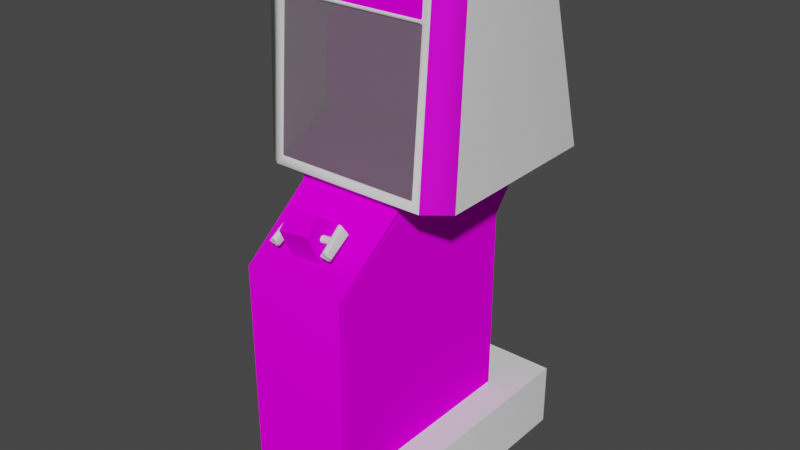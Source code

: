 # Source: firefox.blend  (saved by Blender 2.93.20; exported with 4.5.12 LTS)
import bpy
from mathutils import Matrix  # noqa: F401  (used for matrix-valued properties, if any)

bpy.ops.wm.read_factory_settings(use_empty=True)
scene = bpy.context.scene
scene.name = 'Scene'

# ---- images (referenced by path relative to the original .blend; pixels are not part of the script)
import os
ASSET_DIR = os.environ.get("B2B_ASSET_DIR", "")  # directory of the original .blend (textures are referenced by path, not embedded)
HERE = os.path.dirname(os.path.abspath(__file__))  # packed textures are extracted next to this script under _unpacked/

def load_image(name, relpath, width, height, colorspace="sRGB"):
    """Load a texture the original file referenced (path relative to the .blend, or extracted next to this script)."""
    p = next((c for c in (os.path.join(HERE, relpath), os.path.join(ASSET_DIR, relpath)) if relpath and os.path.exists(c)), "")
    if p:
        img = bpy.data.images.load(p, check_existing=True)
        img.name = name
    else:  # same state as the original file: an image datablock whose file is absent (Cycles renders it pink)
        img = bpy.data.images.new(name, width, height)
        img.source = "FILE"
        img.filepath = "//" + (relpath or name)
    img.colorspace_settings.name = colorspace
    return img
img_firefoxmarqueemap_tiff = load_image('firefoxmarqueemap.TIFF', 'firefoxmarqueemap.TIFF', 1024, 1024, 'sRGB')
img_firefoxmonitormap_tiff = load_image('firefoxmonitormap.TIFF', 'firefoxmonitormap.TIFF', 1024, 1024, 'sRGB')
img_firefoxbezelmap_tiff = load_image('firefoxbezelmap.TIFF', 'firefoxbezelmap.TIFF', 1024, 1024, 'sRGB')
img_irobotgrilmap_tiff = load_image('irobotgrilmap.TIFF', 'irobotgrilmap.TIFF', 1024, 1024, 'sRGB')
img_firefoxcontrollermap_tiff = load_image('firefoxcontrollermap.TIFF', 'firefoxcontrollermap.TIFF', 1024, 1024, 'sRGB')
img_firefoxbasemapmap_tiff = load_image('firefoxbasemapMap.TIFF', 'firefoxbasemapMap.TIFF', 1024, 1024, 'sRGB')

# ---- materials (node trees are filled in below, after node groups)
mat_firefoxmarquee = bpy.data.materials.new('firefoxmarquee')
mat_firefoxmarquee.use_transparent_shadow = False
mat_firefoxmarquee.roughness = 0.8807
mat_firefoxmarquee.specular_intensity = 0.0
mat_firefoxmonitor = bpy.data.materials.new('firefoxmonitor')
mat_firefoxmonitor.use_transparent_shadow = False
mat_firefoxmonitor.roughness = 0.8807
mat_firefoxmonitor.specular_intensity = 0.0
mat_firefoxbezel = bpy.data.materials.new('firefoxbezel')
mat_firefoxbezel.use_transparent_shadow = False
mat_firefoxbezel.roughness = 0.8807
mat_firefoxbezel.specular_intensity = 0.0
mat_firefoxblack1 = bpy.data.materials.new('firefoxblack1')
mat_firefoxblack1.use_transparent_shadow = False
mat_firefoxblack1.roughness = 0.8694
mat_firefoxblack1.specular_intensity = 0.1765
mat_firefoxblackmarqcyl = bpy.data.materials.new('firefoxblackmarqcyl')
mat_firefoxblackmarqcyl.use_transparent_shadow = False
mat_firefoxblackmarqcyl.roughness = 0.8539
mat_firefoxblackmarqcyl.specular_intensity = 0.1333
mat_firefoxmonitorcaseblack = bpy.data.materials.new('firefoxmonitorcaseblack')
mat_firefoxmonitorcaseblack.use_transparent_shadow = False
mat_firefoxmonitorcaseblack.roughness = 0.7969
mat_firefoxmonitorcaseblack.specular_intensity = 0.7255
mat_irobotgrill = bpy.data.materials.new('irobotgrill')
mat_irobotgrill.use_transparent_shadow = False
mat_irobotgrill.roughness = 0.8445
mat_irobotgrill.specular_intensity = 0.1882
mat_firefoxmonitorglass = bpy.data.materials.new('firefoxmonitorglass')
mat_firefoxmonitorglass.use_transparent_shadow = False
mat_firefoxmonitorglass.roughness = 0.6503
mat_firefoxmonitorglass.specular_intensity = 0.4941
mat_firefoxcontroller = bpy.data.materials.new('firefoxcontroller')
mat_firefoxcontroller.use_transparent_shadow = False
mat_firefoxcontroller.roughness = 0.8807
mat_firefoxcontroller.specular_intensity = 0.0
mat_firefoxblackbuttons = bpy.data.materials.new('firefoxblackbuttons')
mat_firefoxblackbuttons.use_transparent_shadow = False
mat_firefoxblackbuttons.roughness = 0.7333
mat_firefoxblackbuttons.specular_intensity = 0.4941
mat_firefoxbase = bpy.data.materials.new('firefoxbase')
mat_firefoxbase.use_transparent_shadow = False
mat_firefoxbase.roughness = 0.8807
mat_firefoxbase.specular_intensity = 0.0

# ---- node groups
ng_auto_smooth = bpy.data.node_groups.new('Auto Smooth', 'GeometryNodeTree')
_s = ng_auto_smooth.interface.new_socket(name='Geometry', in_out='OUTPUT', socket_type='NodeSocketGeometry')
_s = ng_auto_smooth.interface.new_socket(name='Geometry', in_out='INPUT', socket_type='NodeSocketGeometry')
_s = ng_auto_smooth.interface.new_socket(name='Angle', in_out='INPUT', socket_type='NodeSocketFloat')
_s.subtype = 'ANGLE'
_s.min_value = 0.0
_s.max_value = 3.142
ng_auto_smooth.is_modifier = True
_N = ng_auto_smooth.nodes; _L = ng_auto_smooth.links
n0 = _N.new('NodeGroupOutput'); n0.name = 'Group Output'; n0.location = (480, -100)
n1 = _N.new('NodeGroupInput'); n1.name = 'Group Input'; n1.location = (-420, -300)
n2 = _N.new('NodeGroupInput'); n2.name = 'Group Input.001'; n2.location = (-60, -100)
n3 = _N.new('GeometryNodeSetShadeSmooth'); n3.name = 'Set Shade Smooth'; n3.location = (120, -100)
n3.domain = 'EDGE'
n4 = _N.new('GeometryNodeSetShadeSmooth'); n4.name = 'Set Shade Smooth.001'; n4.location = (300, -100)
n5 = _N.new('GeometryNodeInputMeshEdgeAngle'); n5.name = 'Edge Angle'; n5.location = (-420, -220)
n6 = _N.new('GeometryNodeInputEdgeSmooth'); n6.name = 'Is Edge Smooth'; n6.location = (-60, -160)
n7 = _N.new('GeometryNodeInputShadeSmooth'); n7.name = 'Is Face Smooth'; n7.location = (-240, -340)
n8 = _N.new('FunctionNodeBooleanMath'); n8.name = 'Boolean Math'; n8.location = (-60, -220)
n9 = _N.new('FunctionNodeCompare'); n9.name = 'Compare'; n9.location = (-240, -180)
n9.operation = 'LESS_EQUAL'
_L.new(n5.outputs[0], n9.inputs[0])
_L.new(n4.outputs[0], n0.inputs[0])
_L.new(n1.outputs[1], n9.inputs[1])
_L.new(n9.outputs[0], n8.inputs[0])
_L.new(n7.outputs[0], n8.inputs[1])
_L.new(n2.outputs[0], n3.inputs[0])
_L.new(n6.outputs[0], n3.inputs[1])
_L.new(n3.outputs[0], n4.inputs[0])
_L.new(n8.outputs[0], n3.inputs[2])
n0.is_active_output = True

# ---- material node trees
mat_firefoxmarquee.use_nodes = True; mat_firefoxmarquee.node_tree.nodes.clear()
_N = mat_firefoxmarquee.node_tree.nodes; _L = mat_firefoxmarquee.node_tree.links
n0 = _N.new('ShaderNodeBsdfPrincipled'); n0.name = 'Principled BSDF'; n0.location = (10, 300)
n0.distribution = 'GGX'
n0.subsurface_method = 'BURLEY'
n0.inputs[2].default_value = 0.8807
n0.inputs[3].default_value = 1.45
n0.inputs[13].default_value = 0.0
n0.inputs[27].default_value = (0.0, 0.0, 0.0, 1.0)
n0.inputs[28].default_value = 1.0
n1 = _N.new('ShaderNodeOutputMaterial'); n1.name = 'Material Output'; n1.location = (300, 300)
n2 = _N.new('ShaderNodeTexImage'); n2.name = 'Image Texture'; n2.location = (-300, 600)
n2.image = img_firefoxmarqueemap_tiff
_L.new(n0.outputs[0], n1.inputs[0])
_L.new(n2.outputs[0], n0.inputs[0])
n1.is_active_output = True
mat_firefoxmonitor.use_nodes = True; mat_firefoxmonitor.node_tree.nodes.clear()
_N = mat_firefoxmonitor.node_tree.nodes; _L = mat_firefoxmonitor.node_tree.links
n0 = _N.new('ShaderNodeBsdfPrincipled'); n0.name = 'Principled BSDF'; n0.location = (10, 300)
n0.distribution = 'GGX'
n0.subsurface_method = 'BURLEY'
n0.inputs[2].default_value = 0.8807
n0.inputs[3].default_value = 1.45
n0.inputs[13].default_value = 0.0
n0.inputs[27].default_value = (0.0, 0.0, 0.0, 1.0)
n0.inputs[28].default_value = 1.0
n1 = _N.new('ShaderNodeOutputMaterial'); n1.name = 'Material Output'; n1.location = (300, 300)
n2 = _N.new('ShaderNodeTexImage'); n2.name = 'Image Texture'; n2.location = (-300, 600)
n2.image = img_firefoxmonitormap_tiff
_L.new(n0.outputs[0], n1.inputs[0])
_L.new(n2.outputs[0], n0.inputs[0])
n1.is_active_output = True
mat_firefoxbezel.use_nodes = True; mat_firefoxbezel.node_tree.nodes.clear()
_N = mat_firefoxbezel.node_tree.nodes; _L = mat_firefoxbezel.node_tree.links
n0 = _N.new('ShaderNodeBsdfPrincipled'); n0.name = 'Principled BSDF'; n0.location = (10, 300)
n0.distribution = 'GGX'
n0.subsurface_method = 'BURLEY'
n0.inputs[2].default_value = 0.8807
n0.inputs[3].default_value = 1.45
n0.inputs[13].default_value = 0.0
n0.inputs[27].default_value = (0.0, 0.0, 0.0, 1.0)
n0.inputs[28].default_value = 1.0
n1 = _N.new('ShaderNodeOutputMaterial'); n1.name = 'Material Output'; n1.location = (300, 300)
n2 = _N.new('ShaderNodeTexImage'); n2.name = 'Image Texture'; n2.location = (-300, 600)
n2.image = img_firefoxbezelmap_tiff
_L.new(n0.outputs[0], n1.inputs[0])
_L.new(n2.outputs[0], n0.inputs[0])
n1.is_active_output = True
mat_firefoxblack1.use_nodes = True; mat_firefoxblack1.node_tree.nodes.clear()
_N = mat_firefoxblack1.node_tree.nodes; _L = mat_firefoxblack1.node_tree.links
n0 = _N.new('ShaderNodeBsdfPrincipled'); n0.name = 'Principled BSDF'; n0.location = (10, 300)
n0.distribution = 'GGX'
n0.subsurface_method = 'BURLEY'
n0.inputs[2].default_value = 0.8694
n0.inputs[3].default_value = 1.45
n0.inputs[13].default_value = 0.1765
n0.inputs[27].default_value = (0.0, 0.0, 0.0, 1.0)
n0.inputs[28].default_value = 1.0
n1 = _N.new('ShaderNodeOutputMaterial'); n1.name = 'Material Output'; n1.location = (300, 300)
_L.new(n0.outputs[0], n1.inputs[0])
n1.is_active_output = True
mat_firefoxblackmarqcyl.use_nodes = True; mat_firefoxblackmarqcyl.node_tree.nodes.clear()
_N = mat_firefoxblackmarqcyl.node_tree.nodes; _L = mat_firefoxblackmarqcyl.node_tree.links
n0 = _N.new('ShaderNodeBsdfPrincipled'); n0.name = 'Principled BSDF'; n0.location = (10, 300)
n0.distribution = 'GGX'
n0.subsurface_method = 'BURLEY'
n0.inputs[2].default_value = 0.8539
n0.inputs[3].default_value = 1.45
n0.inputs[13].default_value = 0.1333
n0.inputs[27].default_value = (0.0, 0.0, 0.0, 1.0)
n0.inputs[28].default_value = 1.0
n1 = _N.new('ShaderNodeOutputMaterial'); n1.name = 'Material Output'; n1.location = (300, 300)
_L.new(n0.outputs[0], n1.inputs[0])
n1.is_active_output = True
mat_firefoxmonitorcaseblack.use_nodes = True; mat_firefoxmonitorcaseblack.node_tree.nodes.clear()
_N = mat_firefoxmonitorcaseblack.node_tree.nodes; _L = mat_firefoxmonitorcaseblack.node_tree.links
n0 = _N.new('ShaderNodeBsdfPrincipled'); n0.name = 'Principled BSDF'; n0.location = (10, 300)
n0.distribution = 'GGX'
n0.subsurface_method = 'BURLEY'
n0.inputs[2].default_value = 0.7969
n0.inputs[3].default_value = 1.45
n0.inputs[13].default_value = 0.7255
n0.inputs[27].default_value = (0.0, 0.0, 0.0, 1.0)
n0.inputs[28].default_value = 1.0
n1 = _N.new('ShaderNodeOutputMaterial'); n1.name = 'Material Output'; n1.location = (300, 300)
_L.new(n0.outputs[0], n1.inputs[0])
n1.is_active_output = True
mat_irobotgrill.use_nodes = True; mat_irobotgrill.node_tree.nodes.clear()
_N = mat_irobotgrill.node_tree.nodes; _L = mat_irobotgrill.node_tree.links
n0 = _N.new('ShaderNodeBsdfPrincipled'); n0.name = 'Principled BSDF'; n0.location = (10, 300)
n0.distribution = 'GGX'
n0.subsurface_method = 'BURLEY'
n0.inputs[2].default_value = 0.8445
n0.inputs[3].default_value = 1.45
n0.inputs[13].default_value = 0.1882
n0.inputs[27].default_value = (0.0, 0.0, 0.0, 1.0)
n0.inputs[28].default_value = 1.0
n1 = _N.new('ShaderNodeOutputMaterial'); n1.name = 'Material Output'; n1.location = (300, 300)
n2 = _N.new('ShaderNodeTexImage'); n2.name = 'Image Texture'; n2.location = (-300, 600)
n2.image = img_irobotgrilmap_tiff
_L.new(n0.outputs[0], n1.inputs[0])
_L.new(n2.outputs[0], n0.inputs[0])
n1.is_active_output = True
mat_firefoxmonitorglass.use_nodes = True; mat_firefoxmonitorglass.node_tree.nodes.clear()
_N = mat_firefoxmonitorglass.node_tree.nodes; _L = mat_firefoxmonitorglass.node_tree.links
n0 = _N.new('ShaderNodeBsdfPrincipled'); n0.name = 'Principled BSDF'; n0.location = (10, 300)
n0.distribution = 'GGX'
n0.subsurface_method = 'BURLEY'
n0.inputs[2].default_value = 0.6503
n0.inputs[3].default_value = 1.45
n0.inputs[4].default_value = 0.15
n0.inputs[13].default_value = 0.4941
n0.inputs[27].default_value = (0.0, 0.0, 0.0, 1.0)
n0.inputs[28].default_value = 1.0
n1 = _N.new('ShaderNodeOutputMaterial'); n1.name = 'Material Output'; n1.location = (300, 300)
_L.new(n0.outputs[0], n1.inputs[0])
n1.is_active_output = True
mat_firefoxcontroller.use_nodes = True; mat_firefoxcontroller.node_tree.nodes.clear()
_N = mat_firefoxcontroller.node_tree.nodes; _L = mat_firefoxcontroller.node_tree.links
n0 = _N.new('ShaderNodeBsdfPrincipled'); n0.name = 'Principled BSDF'; n0.location = (10, 300)
n0.distribution = 'GGX'
n0.subsurface_method = 'BURLEY'
n0.inputs[2].default_value = 0.8807
n0.inputs[3].default_value = 1.45
n0.inputs[13].default_value = 0.0
n0.inputs[27].default_value = (0.0, 0.0, 0.0, 1.0)
n0.inputs[28].default_value = 1.0
n1 = _N.new('ShaderNodeOutputMaterial'); n1.name = 'Material Output'; n1.location = (300, 300)
n2 = _N.new('ShaderNodeTexImage'); n2.name = 'Image Texture'; n2.location = (-300, 600)
n2.image = img_firefoxcontrollermap_tiff
_L.new(n0.outputs[0], n1.inputs[0])
_L.new(n2.outputs[0], n0.inputs[0])
n1.is_active_output = True
mat_firefoxblackbuttons.use_nodes = True; mat_firefoxblackbuttons.node_tree.nodes.clear()
_N = mat_firefoxblackbuttons.node_tree.nodes; _L = mat_firefoxblackbuttons.node_tree.links
n0 = _N.new('ShaderNodeBsdfPrincipled'); n0.name = 'Principled BSDF'; n0.location = (10, 300)
n0.distribution = 'GGX'
n0.subsurface_method = 'BURLEY'
n0.inputs[2].default_value = 0.7333
n0.inputs[3].default_value = 1.45
n0.inputs[13].default_value = 0.4941
n0.inputs[27].default_value = (0.0, 0.0, 0.0, 1.0)
n0.inputs[28].default_value = 1.0
n1 = _N.new('ShaderNodeOutputMaterial'); n1.name = 'Material Output'; n1.location = (300, 300)
_L.new(n0.outputs[0], n1.inputs[0])
n1.is_active_output = True
mat_firefoxbase.use_nodes = True; mat_firefoxbase.node_tree.nodes.clear()
_N = mat_firefoxbase.node_tree.nodes; _L = mat_firefoxbase.node_tree.links
n0 = _N.new('ShaderNodeBsdfPrincipled'); n0.name = 'Principled BSDF'; n0.location = (10, 300)
n0.distribution = 'GGX'
n0.subsurface_method = 'BURLEY'
n0.inputs[2].default_value = 0.8807
n0.inputs[3].default_value = 1.45
n0.inputs[13].default_value = 0.0
n0.inputs[27].default_value = (0.0, 0.0, 0.0, 1.0)
n0.inputs[28].default_value = 1.0
n1 = _N.new('ShaderNodeOutputMaterial'); n1.name = 'Material Output'; n1.location = (300, 300)
n2 = _N.new('ShaderNodeTexImage'); n2.name = 'Image Texture'; n2.location = (-300, 600)
n2.image = img_firefoxbasemapmap_tiff
_L.new(n0.outputs[0], n1.inputs[0])
_L.new(n2.outputs[0], n0.inputs[0])
n1.is_active_output = True

# ---- world
world_world = bpy.data.worlds.new('World'); scene.world = world_world
world_world.use_nodes = True; world_world.node_tree.nodes.clear()
_N = world_world.node_tree.nodes; _L = world_world.node_tree.links
n0 = _N.new('ShaderNodeOutputWorld'); n0.name = 'World Output'; n0.location = (300, 300)
n1 = _N.new('ShaderNodeBackground'); n1.name = 'Background'; n1.location = (10, 300)
n1.inputs[0].default_value = (0.05088, 0.05088, 0.05088, 1.0)
_L.new(n1.outputs[0], n0.inputs[0])
n0.is_active_output = True
world_world.color = (0.05088, 0.05088, 0.05088)
world_world.use_sun_shadow = False
world_world.sun_shadow_jitter_overblur = 0.0

# ---- meshes
me_firefox = bpy.data.meshes.new('firefox')
me_firefox.from_pydata([(0.2511, 0.5536, -0.01823), (-0.2327, 0.5536, -0.01823), (-0.2327, 0.5533, -0.02322), (-0.2327, 0.4472, -0.0109), (-0.2327, 0.4468, -0.0159), (0.2511, 0.5533, -0.02322), (0.2511, 0.4472, -0.0109), (0.2511, 0.4469, -0.0159), (0.1434, 0.1675, -0.1303), (0.008135, 0.1665, -0.1251), (0.007008, 0.2508, -0.1312), (0.007233, 0.3349, -0.1426), (0.006488, 0.2509, -0.1291), (0.1437, 0.2508, -0.1361), (0.1431, 0.1675, -0.129), (0.1441, 0.2508, -0.1378), (-0.1268, 0.2504, -0.1379), (-0.1254, 0.3336, -0.148), (-0.1272, 0.2504, -0.1363), (-0.1251, 0.3335, -0.1493), (0.007646, 0.3349, -0.1442), (0.1429, 0.334, -0.1492), (0.1426, 0.334, -0.1479), (-0.1246, 0.167, -0.1304), (-0.1249, 0.1671, -0.1291), (0.007717, 0.1666, -0.1235), (0.009064, 0.1149, -0.1224), (0.1406, 0.1171, -0.1263), (0.225, 0.3318, -0.1536), (0.2284, 0.2507, -0.1435), (-0.2024, 0.1688, -0.1354), (-0.2082, 0.25, -0.1437), (0.1398, 0.3842, -0.1566), (-0.1214, 0.3838, -0.1567), (0.1407, 0.1171, -0.1268), (-0.1205, 0.1167, -0.1269), (0.00828, 0.3862, -0.1532), (0.008438, 0.3862, -0.1538), (0.2252, 0.124, -0.1306), (-0.194, 0.3768, -0.1598), (-0.2025, 0.1689, -0.1349), (-0.2083, 0.25, -0.143), (-0.2048, 0.3311, -0.1538), (0.009222, 0.1149, -0.1231), (0.2249, 0.3318, -0.1531), (0.2282, 0.2507, -0.1429), (0.2255, 0.1695, -0.1352), (-0.2049, 0.3311, -0.1533), (0.2253, 0.1695, -0.1347), (0.2253, 0.1239, -0.1309), (-0.1206, 0.1167, -0.1264), (0.1399, 0.3841, -0.1571), (0.2143, 0.3775, -0.1593), (-0.1213, 0.3837, -0.1572), (-0.1941, 0.3768, -0.1595), (0.2144, 0.3775, -0.1596), (-0.2022, 0.1231, -0.1308), (-0.2021, 0.1231, -0.1311), (0.008552, 0.07126, -0.1233), (0.00906, -0.04519, 0.01957), (0.1436, -0.04519, 0.01957), (-0.1184, -0.04939, 0.02249), (-0.1189, 0.0692, -0.1268), (0.008572, 0.0692, -0.125), (0.1431, 0.0692, -0.1268), (0.009084, -0.04939, 0.02249), (0.1431, 0.07126, -0.1251), (0.008237, 0.1174, -0.1257), (0.1428, 0.1138, -0.1293), (0.1428, 0.1174, -0.1275), (-0.1189, 0.07126, -0.1251), (-0.2031, 0.123, -0.1332), (-0.2008, 0.07126, -0.1308), (-0.2343, -0.04939, 0.02249), (-0.2008, 0.0692, -0.1324), (0.1436, -0.04939, 0.02249), (-0.2343, -0.04519, 0.01957), (0.008265, 0.1138, -0.1275), (-0.1192, 0.1138, -0.1293), (-0.1184, -0.04519, 0.01957), (0.2252, 0.07115, -0.1308), (0.2252, 0.06908, -0.1324), (0.225, 0.1205, -0.135), (0.2498, -0.04519, 0.01957), (-0.1193, 0.1174, -0.1275), (-0.2031, 0.1194, -0.135), (0.225, 0.1241, -0.1332), (0.2498, -0.04939, 0.02249), (0.2868, -0.9548, -0.6895), (-0.2765, -0.9548, -0.6895), (-0.2765, -1.176, -0.6895), (-0.2765, -1.176, 0.01198), (-0.08872, -1.176, 0.1547), (-0.08872, -0.9548, 0.1547), (0.2868, -1.176, 0.01198), (0.09903, -1.176, 0.1547), (0.2868, -0.9548, 0.01198), (0.09903, -0.9548, 0.1547), (0.2868, -1.176, -0.6895), (-0.2765, -0.9548, 0.01198), (-0.03923, 0.5562, -0.01826), (-0.03923, 0.5586, -0.02282), (-0.1361, 0.5586, -0.02282), (0.2514, 0.55, -0.03333), (0.2514, 0.5455, -0.03124), (0.1545, 0.5455, -0.03124), (-0.1361, 0.5562, -0.01826), (-0.233, 0.5586, -0.02282), (-0.233, 0.5562, -0.01826), (0.1545, 0.55, -0.03333), (-0.03923, 0.5468, -0.01736), (-0.1361, 0.5517, -0.01617), (-0.1361, 0.5468, -0.01736), (-0.03923, 0.5435, -0.02137), (-0.1361, 0.5435, -0.02137), (0.05765, 0.5581, -0.02813), (-0.03923, 0.5548, -0.03214), (-0.03923, 0.5581, -0.02813), (-0.233, 0.5581, -0.02813), (0.1545, 0.5581, -0.02813), (0.1545, 0.5548, -0.03214), (0.05765, 0.5548, -0.03214), (0.2514, 0.5548, -0.03214), (0.1545, 0.543, -0.02667), (0.05765, 0.5435, -0.02137), (0.05765, 0.543, -0.02667), (-0.233, 0.543, -0.02667), (0.05765, 0.55, -0.03333), (0.05765, 0.5586, -0.02282), (-0.233, 0.5517, -0.01617), (-0.233, 0.5468, -0.01736), (-0.1361, 0.5581, -0.02813), (-0.03923, 0.543, -0.02667), (0.2514, 0.5586, -0.02282), (0.1545, 0.5586, -0.02282), (0.2514, 0.5562, -0.01826), (-0.1361, 0.5548, -0.03214), (-0.233, 0.5548, -0.03214), (0.1545, 0.5562, -0.01826), (0.1545, 0.5435, -0.02137), (0.05765, 0.5468, -0.01736), (0.2514, 0.543, -0.02667), (0.2514, 0.5581, -0.02813), (-0.03923, 0.55, -0.03333), (0.1545, 0.5468, -0.01736), (0.05765, 0.5517, -0.01617), (-0.03923, 0.5517, -0.01617), (-0.233, 0.5435, -0.02137), (-0.1361, 0.543, -0.02667), (0.05765, 0.5562, -0.01826), (-0.1361, 0.55, -0.03333), (0.2514, 0.5468, -0.01736), (0.1545, 0.5517, -0.01617), (0.2514, 0.5435, -0.02137), (0.05765, 0.5455, -0.03124), (-0.03923, 0.5455, -0.03124), (-0.1361, 0.5455, -0.03124), (-0.233, 0.5455, -0.03124), (-0.233, 0.55, -0.03333), (0.2514, 0.5517, -0.01617), (-0.1361, 0.4361, -0.01681), (-0.233, 0.4373, -0.01177), (-0.233, 0.4361, -0.01681), (0.05766, 0.4461, -0.008565), (-0.03922, 0.4503, -0.01162), (-0.03922, 0.4461, -0.008564), (0.1545, 0.4421, -0.02488), (0.1545, 0.4461, -0.008565), (0.1545, 0.4503, -0.01162), (0.05766, 0.4503, -0.01162), (-0.233, 0.4412, -0.00862), (-0.233, 0.4471, -0.02482), (-0.1361, 0.4471, -0.02482), (-0.233, 0.4421, -0.02488), (0.2514, 0.4461, -0.008565), (0.2514, 0.4421, -0.02488), (0.2514, 0.4471, -0.02482), (0.1545, 0.4361, -0.01681), (0.1545, 0.4373, -0.01177), (0.05766, 0.4373, -0.01177), (0.2514, 0.4509, -0.02167), (0.1545, 0.4509, -0.02167), (0.2514, 0.4521, -0.01663), (-0.03922, 0.4521, -0.01663), (-0.1361, 0.4509, -0.02167), (-0.1361, 0.4521, -0.01663), (0.05766, 0.4412, -0.00862), (-0.03922, 0.4412, -0.00862), (0.1545, 0.4379, -0.02182), (0.05766, 0.4379, -0.02182), (-0.233, 0.4379, -0.02182), (0.05766, 0.4361, -0.01681), (0.2514, 0.4361, -0.01681), (0.2514, 0.4379, -0.02182), (0.2514, 0.4373, -0.01177), (-0.233, 0.4461, -0.008565), (-0.233, 0.4503, -0.01162), (0.05766, 0.4521, -0.01663), (0.2514, 0.4412, -0.00862), (0.1545, 0.4471, -0.02482), (-0.1361, 0.4379, -0.02182), (-0.03922, 0.4379, -0.02182), (-0.03922, 0.4421, -0.02488), (-0.233, 0.4509, -0.02167), (0.2514, 0.4503, -0.01162), (0.1545, 0.4521, -0.01663), (-0.233, 0.4521, -0.01663), (-0.1361, 0.4503, -0.01162), (-0.1361, 0.4461, -0.008564), (-0.03922, 0.4373, -0.01177), (-0.1361, 0.4412, -0.00862), (-0.1361, 0.4373, -0.01177), (-0.03922, 0.4361, -0.01681), (-0.1361, 0.4421, -0.02488), (-0.03922, 0.4471, -0.02482), (0.05766, 0.4421, -0.02488), (0.05766, 0.4471, -0.02482), (-0.03922, 0.4509, -0.02167), (0.05766, 0.4509, -0.02167), (0.1545, 0.4412, -0.00862), (-0.2343, -0.03132, -0.1901), (0.2498, -0.03132, -0.1901), (0.2498, -0.03139, -0.1941), (-0.2343, 0.5011, -0.1921), (0.2498, 0.5011, -0.1921), (0.2498, 0.501, -0.1961), (-0.2343, 0.501, -0.1961), (-0.2343, -0.03139, -0.1941), (0.3559, 0.5724, -0.07004), (0.2968, 0.4263, -0.5798), (0.3565, -0.0815, -0.03684), (-0.3457, -0.0815, -0.03684), (-0.3456, 0.5724, -0.07004), (0.3464, -0.0815, -0.6572), (-0.2037, 0.07337, -0.1429), (-0.2865, 0.4263, -0.5798), (-0.3361, -0.0815, -0.6572), (0.253, 0.4484, -0.01603), (-0.2378, 0.4484, -0.01603), (-0.2373, -0.04943, 0.02307), (0.278, 0.5859, -0.0249), (-0.2677, 0.5859, -0.0249), (-0.2667, -0.0815, 0.0252), (0.2244, 0.3867, -0.1673), (-0.2037, 0.3867, -0.1673), (0.2786, -0.0815, 0.0252), (0.2526, -0.04943, 0.02307), (0.2244, 0.07337, -0.1429), (-0.2398, 0.4449, -0.01432), (0.2517, 0.4449, -0.0161), (0.2517, 0.4449, -0.01432), (-0.2398, 0.4449, -0.0161), (0.2517, -0.04741, 0.024), (-0.2398, -0.04741, 0.024), (-0.2398, -0.04743, 0.02222), (0.2517, -0.04743, 0.02222), (-0.06911, -0.1878, 0.07798), (0.04235, -0.1751, 0.07798), (0.04029, -0.1552, 0.2165), (-0.06151, -0.2613, 0.1776), (0.03562, -0.11, 0.1619), (0.04995, -0.2485, 0.1776), (-0.07117, -0.1679, 0.2165), (-0.07584, -0.1228, 0.1619), (-0.1036, -0.1976, 0.1718), (-0.1045, -0.1899, 0.1695), (0.07585, -0.1887, 0.159), (-0.1026, -0.2085, 0.1573), (-0.104, -0.1964, 0.1482), (-0.1048, -0.1871, 0.1665), (-0.1025, -0.2087, 0.1614), (-0.1036, -0.199, 0.1595), (-0.1036, -0.2005, 0.1487), (-0.1039, -0.1969, 0.1579), (0.07429, -0.1736, 0.1689), (0.07475, -0.1776, 0.1694), (0.07554, -0.1869, 0.1511), (0.07518, -0.1841, 0.1481), (0.0747, -0.1788, 0.1564), (0.0744, -0.1762, 0.1556), (0.07385, -0.1724, 0.1466), (0.0735, -0.169, 0.1489), (0.07327, -0.1655, 0.1602), (-0.1051, -0.1865, 0.1546), (-0.1031, -0.2016, 0.1709), (-0.1036, -0.1984, 0.1615), (-0.1028, -0.2051, 0.1687), (0.07518, -0.1816, 0.1685), (0.07554, -0.1851, 0.1662), (-0.1026, -0.2075, 0.1654), (0.0747, -0.1784, 0.1591), (0.07577, -0.1875, 0.1629), (0.07456, -0.1776, 0.1555), (0.07429, -0.1764, 0.1457), (0.07448, -0.1769, 0.1555), (0.0744, -0.1758, 0.1592), (-0.1039, -0.1958, 0.1617), (0.07448, -0.1764, 0.1595), (-0.1036, -0.1989, 0.161), (-0.1036, -0.1991, 0.1603), (-0.1039, -0.1962, 0.1581), (-0.104, -0.1956, 0.1585), (0.07476, -0.1791, 0.1578), (0.07474, -0.179, 0.1571), (-0.1039, -0.1964, 0.162), (0.07475, -0.1805, 0.1462), (-0.1048, -0.189, 0.1513), (-0.1045, -0.1924, 0.1491), (0.07577, -0.1885, 0.1549), (0.07385, -0.1699, 0.167), (0.0735, -0.1671, 0.164), (-0.1031, -0.2041, 0.1505), (-0.1028, -0.2069, 0.1535), (-0.104, -0.1936, 0.1713), (-0.1038, -0.1976, 0.158), (-0.1037, -0.1983, 0.1583), (0.07319, -0.1653, 0.1561), (0.0743, -0.1752, 0.1566), (0.07327, -0.1665, 0.1522), (-0.1051, -0.1853, 0.1586), (-0.1051, -0.1855, 0.1627), (0.07428, -0.175, 0.1573), (0.07464, -0.1778, 0.1595), (-0.104, -0.195, 0.1597), (0.0743, -0.175, 0.158), (-0.104, -0.195, 0.1605), (0.07434, -0.1753, 0.1587), (0.07464, -0.1783, 0.1559), (-0.1037, -0.1978, 0.1619), (-0.104, -0.1952, 0.1591), (0.07434, -0.1756, 0.156), (-0.1036, -0.1988, 0.1589), (0.07456, -0.1771, 0.1596), (-0.1038, -0.1971, 0.1621), (0.07474, -0.1789, 0.1585), (-0.104, -0.1953, 0.1611), (-0.09633, -0.2325, 0.1929), (-0.09651, -0.1922, 0.1095), (-0.1205, -0.1919, 0.1098), (-0.1199, -0.1667, 0.1251), (-0.1066, -0.1565, 0.1236), (-0.1005, -0.2102, 0.2086), (-0.1061, -0.2079, 0.2084), (-0.1141, -0.1839, 0.1087), (-0.1071, -0.1817, 0.1084), (-0.113, -0.21, 0.2088), (-0.1136, -0.2377, 0.1938), (-0.1067, -0.239, 0.1939), (-0.1135, -0.1587, 0.124), (-0.1195, -0.218, 0.2098), (-0.1199, -0.2319, 0.1932), (-0.1011, -0.2384, 0.1937), (-0.1015, -0.1841, 0.1086), (-0.101, -0.1589, 0.1238), (-0.0955, -0.2183, 0.2095), (-0.09596, -0.167, 0.1247), (0.08207, -0.2159, 0.1906), (0.06297, -0.1535, 0.1224), (0.1019, -0.2166, 0.1911), (0.09428, -0.1895, 0.206), (0.08825, -0.1889, 0.2058), (0.07281, -0.14, 0.121), (0.07965, -0.1642, 0.1057), (0.08976, -0.2196, 0.1912), (0.07362, -0.1683, 0.1061), (0.09676, -0.2189, 0.1912), (0.06678, -0.144, 0.1214), (0.07841, -0.2025, 0.2072), (0.08223, -0.193, 0.2061), (0.0698, -0.1778, 0.1072), (0.1048, -0.2096, 0.1903), (0.1014, -0.1958, 0.2069), (0.09284, -0.1711, 0.1068), (0.08567, -0.1649, 0.1059), (0.07883, -0.1406, 0.1212), (0.086, -0.1468, 0.1221), (0.1748, -0.31, -0.4987), (0.1748, -1.183, 0.2169), (0.1748, -0.08172, -0.01088), (-0.1844, -0.31, -0.4987), (0.1748, -1.183, -0.496), (-0.1819, -1.183, 0.2152), (0.1748, -0.1312, -0.6487), (0.1751, -0.1193, 0.0001289), (-0.1844, -1.183, -0.496), (-0.1844, -0.124, -0.01512), (-0.1798, -0.1155, 0.001492), (-0.1844, -0.08172, -0.02012), (0.1748, -0.08172, -0.026), (-0.1844, -0.1304, -0.02366), (-0.1844, -0.08172, -0.02767), (-0.1844, -0.1312, -0.6487), (-0.1797, -0.08172, -6.409e-05), (-0.1844, -0.08172, -0.005878), (-0.1844, -0.08172, -0.01255), (-0.1844, -0.1212, -0.01042), (0.1701, -0.1304, -0.0109), (0.1748, -0.08172, -0.004208), (0.1788, -0.1193, -0.006107), (-0.1796, -0.1193, -0.003739), (0.1748, -0.08172, -0.6487), (-0.1787, -0.3092, 0.2303), (-0.1795, -0.3092, 0.237), (-0.1795, -1.183, 0.237), (0.1724, -0.3092, 0.229), (0.1722, -0.3092, 0.2355), (-0.1797, -0.3092, 0.2228), (-0.1797, -1.183, 0.2228), (-0.1787, -1.183, 0.2303), (0.1733, -0.1304, -0.0181), (0.1633, -0.08172, -0.004098), (0.1724, -1.183, 0.229), (0.1731, -1.183, 0.2221), (0.1731, -0.3092, 0.2221), (-0.1819, -0.3092, 0.2152), (0.1748, -0.3092, 0.2169), (0.1711, -0.3092, 0.242), (0.1711, -1.183, 0.242), (0.1722, -1.183, 0.2355), (0.1748, -0.08172, -0.01845), (0.1748, -0.1304, -0.02599), (-0.1795, -0.3092, 0.2428), (-0.1795, -1.183, 0.2428), (-0.1844, -0.08172, -0.6487)], [], [(114, 148, 132, 113), (227, 222, 221, 220), (377, 380, 376, 415), (316, 319, 320, 282), (209, 212, 191, 179), (3, 1, 2, 4), (13, 22, 11, 12), (12, 25, 14, 13), (19, 20, 10, 16), (25, 12, 18, 24), (85, 71, 84, 78), (12, 11, 17, 18), (10, 15, 8, 9), (28, 55, 52, 44), (417, 422, 403, 418), (30, 57, 56, 40), (13, 14, 48, 45), (46, 8, 15, 29), (29, 15, 21, 28), (390, 423, 391, 389), (250, 252, 255, 249), (344, 352, 347, 346), (362, 373, 365, 363), (408, 411, 418, 403), (31, 16, 23, 30), (22, 32, 36, 11), (11, 36, 33, 17), (37, 51, 21, 20), (365, 358, 360, 368), (27, 14, 25, 26), (46, 29, 45, 48), (47, 41, 18, 17), (409, 419, 378, 396), (50, 24, 40, 56), (34, 43, 9, 8), (74, 62, 61, 73), (337, 355, 354, 336), (16, 31, 42, 19), (32, 52, 55, 51), (33, 36, 37, 53), (420, 388, 419, 409), (24, 50, 26, 25), (48, 38, 49, 46), (230, 233, 229, 228), (233, 236, 235, 229), (228, 240, 245, 230), (29, 28, 44, 45), (70, 84, 71, 72), (53, 39, 54, 33), (394, 387, 385, 395), (34, 49, 38, 27), (86, 82, 68, 69), (28, 21, 51, 55), (349, 339, 338, 350), (69, 68, 77, 67), (70, 79, 59, 58), (259, 261, 258, 262), (261, 259, 256, 257), (53, 37, 20, 19), (62, 74, 85, 78), (412, 411, 408, 407), (31, 30, 40, 41), (66, 60, 83, 80), (64, 68, 82, 81), (42, 31, 41, 47), (229, 235, 232, 228), (62, 78, 77, 63), (388, 390, 387, 419), (66, 69, 67, 58), (60, 66, 58, 59), (383, 386, 421, 416), (76, 72, 74), (85, 74, 72), (291, 289, 270, 266), (224, 221, 222, 225), (400, 423, 390, 388), (80, 81, 82), (81, 80, 83), (9, 23, 16, 10), (22, 13, 45, 44), (82, 86, 80), (72, 71, 85), (76, 73, 61, 79), (83, 87, 81), (74, 73, 76), (59, 65, 75, 60), (215, 216, 199, 166), (175, 193, 188, 166), (129, 130, 112, 111), (120, 109, 127, 121), (125, 154, 105, 123), (117, 101, 128, 115), (97, 93, 92, 95), (95, 91, 94), (97, 96, 99), (95, 92, 91), (106, 102, 107, 108), (97, 99, 93), (225, 222, 227, 226), (166, 199, 176, 175), (146, 100, 106, 111), (135, 104, 103), (139, 144, 140, 124), (129, 158, 157), (187, 209, 179, 186), (214, 217, 218, 216), (129, 118, 137), (207, 208, 165, 164), (135, 122, 142), (101, 100, 149, 128), (135, 153, 141), (178, 219, 186, 179), (129, 157, 126), (379, 376, 380, 384), (135, 159, 151), (144, 152, 145, 140), (129, 137, 158), (135, 151, 153), (110, 146, 111, 112), (135, 142, 133), (101, 117, 131, 102), (129, 147, 130), (234, 247, 243, 244), (129, 107, 118), (160, 211, 161, 162), (129, 126, 147), (157, 158, 150, 156), (135, 103, 122), (129, 108, 107), (108, 129, 111, 106), (135, 141, 104), (140, 145, 146, 110), (155, 132, 148, 156), (250, 248, 253, 252), (145, 149, 100, 146), (105, 109, 103, 104), (156, 150, 143, 155), (114, 112, 130, 147), (147, 126, 148, 114), (169, 163, 167, 168), (113, 132, 125, 124), (121, 115, 119, 120), (188, 177, 191, 189), (134, 119, 115, 128), (163, 186, 219, 167), (144, 139, 153, 151), (307, 280, 293, 268), (128, 149, 138, 134), (151, 159, 152, 144), (202, 214, 216, 215), (418, 411, 404, 405), (254, 251, 249, 255), (117, 116, 136, 131), (206, 196, 207, 185), (159, 135, 138, 152), (134, 138, 135, 133), (249, 251, 248, 250), (173, 171, 172, 213), (136, 150, 158, 137), (116, 143, 150, 136), (102, 106, 100, 101), (5, 2, 1, 0), (200, 213, 202, 201), (168, 167, 174, 204), (218, 197, 205, 181), (171, 203, 184, 172), (96, 88, 89, 99), (180, 176, 199, 181), (170, 171, 173), (174, 175, 176), (93, 99, 91, 92), (162, 190, 200, 160), (174, 180, 182), (181, 205, 182, 180), (170, 206, 203), (99, 89, 90, 91), (170, 162, 161), (225, 226, 223, 224), (170, 173, 190), (115, 121, 116, 117), (174, 192, 193), (174, 194, 192), (167, 219, 198, 174), (170, 195, 196), (212, 201, 189, 191), (174, 182, 204), (195, 170, 210, 208), (170, 196, 206), (121, 127, 143, 116), (174, 198, 194), (208, 210, 187, 165), (174, 193, 175), (123, 139, 124, 125), (170, 203, 171), (152, 138, 149, 145), (174, 176, 180), (204, 182, 205, 168), (170, 190, 162), (118, 107, 102, 131), (185, 207, 164, 183), (215, 189, 201, 202), (169, 197, 183, 164), (156, 148, 126, 157), (168, 205, 197, 169), (155, 143, 127, 154), (172, 184, 217, 214), (163, 169, 164, 165), (133, 142, 119, 134), (203, 206, 185, 184), (391, 382, 376, 379), (94, 91, 90, 98), (254, 255, 252, 253), (109, 105, 154, 127), (213, 172, 214, 202), (5, 7, 4, 2), (213, 200, 190, 173), (113, 110, 112, 114), (211, 160, 212, 209), (194, 198, 219, 178), (165, 187, 186, 163), (196, 195, 208, 207), (137, 118, 131, 136), (179, 191, 177, 178), (95, 94, 96, 97), (109, 120, 122, 103), (197, 218, 217, 183), (183, 217, 184, 185), (192, 194, 178, 177), (3, 6, 0, 1), (177, 188, 193, 192), (170, 161, 211, 210), (422, 417, 416, 421), (142, 122, 120, 119), (220, 223, 226, 227), (63, 65, 61, 62), (423, 400, 382, 391), (15, 10, 20, 21), (72, 76, 79, 70), (232, 235, 236, 231), (239, 234, 244), (377, 412, 407, 381), (49, 34, 8, 46), (301, 306, 307, 300), (50, 56, 57, 35), (239, 238, 241), (237, 246, 240), (230, 245, 231), (244, 238, 239), (245, 242, 231), (47, 54, 39, 42), (232, 241, 240), (232, 240, 228), (246, 245, 240), (246, 239, 245), (239, 242, 245), (239, 241, 242), (209, 187, 210, 211), (246, 247, 234, 239), (410, 392, 386, 383), (246, 237, 243), (243, 247, 246), (98, 90, 89, 88), (104, 141, 123, 105), (94, 98, 88, 96), (216, 218, 181, 199), (253, 248, 251, 254), (41, 40, 24, 18), (154, 125, 132, 155), (263, 260, 257, 256), (64, 75, 65, 63), (257, 260, 258, 261), (260, 263, 262, 258), (51, 37, 36, 32), (84, 70, 58, 67), (0, 6, 7, 5), (283, 318, 281, 306), (309, 265, 313, 274), (266, 270, 267, 308), (281, 330, 279, 280), (293, 294, 292, 305), (319, 316, 318, 283), (238, 244, 243, 237), (413, 404, 411, 412), (309, 295, 326, 310), (313, 304, 333, 264), (295, 309, 274, 297), (267, 271, 331, 312), (277, 311, 272, 305), (312, 331, 315, 311), (276, 312, 311, 277), (401, 408, 403, 402), (280, 279, 294, 293), (63, 77, 68, 64), (283, 329, 323, 319), (270, 299, 271, 267), (323, 321, 324, 325), (277, 327, 278, 276), (326, 335, 325, 324), (304, 313, 265, 296), (279, 300, 273, 294), (276, 278, 303, 308), (304, 297, 332, 333), (275, 332, 297, 274), (274, 313, 264, 275), (322, 287, 288, 290), (273, 268, 272, 314), (284, 328, 285, 286), (334, 298, 285, 290), (319, 323, 325, 320), (268, 273, 300, 307), (271, 303, 278, 331), (269, 335, 296, 265), (327, 315, 331, 278), (321, 323, 329, 317), (282, 324, 321, 316), (291, 334, 290, 288), (298, 334, 302, 299), (284, 287, 275, 264), (324, 282, 310, 326), (4, 7, 6, 3), (268, 293, 305, 272), (316, 321, 317, 318), (286, 285, 298, 289), (414, 381, 407, 406), (311, 315, 314, 272), (417, 418, 405, 416), (266, 302, 334, 291), (264, 333, 328, 284), (402, 403, 422, 421), (306, 301, 329, 283), (269, 310, 282, 320), (327, 277, 305, 292), (318, 317, 330, 281), (408, 401, 406, 407), (299, 270, 289, 298), (287, 322, 332, 275), (412, 377, 415, 413), (384, 380, 377, 381), (322, 328, 333, 332), (300, 279, 330, 301), (320, 325, 335, 269), (79, 61, 65, 59), (78, 84, 67, 77), (294, 273, 314, 292), (315, 327, 292, 314), (302, 266, 308, 303), (372, 375, 371, 370), (367, 357, 369, 356), (359, 374, 361, 360), (351, 341, 342), (262, 263, 256, 259), (346, 343, 344), (345, 346, 347), (26, 50, 35, 43), (237, 240, 241, 238), (368, 366, 357, 367), (346, 345, 349), (349, 350, 346), (343, 346, 350), (369, 357, 366, 364), (350, 338, 343), (351, 336, 354), (336, 351, 352), (337, 352, 353), (352, 337, 336), (338, 339, 348, 343), (354, 341, 351), (353, 355, 337), (241, 232, 231, 242), (387, 390, 389, 385), (352, 351, 347), (392, 393, 395, 399), (19, 42, 39, 53), (364, 366, 361, 362), (358, 359, 360), (343, 348, 340, 344), (363, 364, 362), (368, 363, 365), (32, 22, 44, 52), (348, 345, 342, 340), (375, 374, 359, 371), (363, 368, 367), (367, 356, 363), (364, 363, 356), (356, 369, 364), (358, 370, 371), (370, 358, 373), (372, 373, 374), (373, 372, 370), (355, 353, 341, 354), (371, 359, 358), (374, 375, 372), (347, 351, 342, 345), (353, 352, 344, 340), (373, 358, 365), (220, 221, 224, 223), (379, 384, 381, 414), (87, 83, 60, 75), (419, 387, 394, 378), (303, 271, 299, 302), (317, 329, 301, 330), (382, 420, 415), (233, 230, 231, 236), (189, 215, 166, 188), (385, 389, 414), (201, 212, 160, 200), (345, 348, 339, 349), (415, 376, 382), (290, 285, 328, 322), (366, 368, 360, 361), (66, 80, 86, 69), (265, 309, 310, 269), (393, 392, 410), (393, 394, 395), (396, 398, 405), (397, 398, 396), (17, 33, 54, 47), (399, 395, 401), (401, 402, 399), (420, 382, 400, 388), (405, 404, 396), (312, 276, 308, 267), (35, 57, 30, 23), (280, 307, 306, 281), (409, 396, 404), (341, 353, 340, 342), (398, 397, 410), (410, 397, 393), (288, 286, 289, 291), (398, 383, 416), (410, 383, 398), (399, 386, 392), (386, 399, 402), (414, 406, 385), (286, 288, 287, 284), (396, 378, 397), (413, 415, 420), (335, 326, 295, 296), (416, 405, 398), (124, 140, 110, 113), (43, 35, 23, 9), (420, 409, 413), (38, 48, 14, 27), (43, 34, 27, 26), (395, 385, 406), (404, 413, 409), (406, 401, 395), (81, 87, 75, 64), (296, 295, 297, 304), (374, 373, 362, 361), (379, 414, 389), (389, 391, 379), (402, 421, 386), (141, 153, 139, 123), (393, 397, 378, 394)])
me_firefox.polygons.foreach_set('use_smooth', [True] * 455)
me_firefox.polygons.foreach_set('material_index', [4, 3, 10, 9, 4, 0, 1, 1, 1, 1, 2, 1, 1, 1, 10, 1, 1, 1, 1, 10, 7, 9, 9, 10, 1, 1, 1, 1, 9, 1, 1, 1, 10, 1, 1, 2, 9, 1, 1, 1, 10, 1, 1, 5, 5, 6, 1, 2, 1, 10, 1, 2, 1, 9, 2, 2, 8, 8, 1, 2, 10, 1, 2, 2, 1, 5, 2, 10, 2, 2, 10, 2, 2, 9, 3, 10, 2, 2, 1, 1, 2, 2, 2, 2, 2, 2, 4, 4, 4, 4, 4, 4, 3, 3, 3, 3, 4, 3, 3, 4, 4, 4, 4, 4, 4, 4, 4, 4, 4, 4, 4, 4, 4, 10, 4, 4, 4, 4, 4, 4, 4, 4, 6, 4, 4, 4, 4, 4, 4, 4, 4, 4, 4, 7, 4, 4, 4, 4, 4, 4, 4, 4, 4, 4, 4, 4, 9, 4, 4, 4, 10, 7, 4, 4, 4, 4, 7, 4, 4, 4, 4, 0, 4, 4, 4, 4, 3, 4, 4, 4, 3, 4, 4, 4, 4, 3, 4, 3, 4, 4, 4, 4, 4, 4, 4, 4, 4, 4, 4, 4, 4, 4, 4, 4, 4, 4, 4, 4, 4, 4, 4, 4, 4, 4, 4, 4, 4, 4, 4, 10, 3, 7, 4, 4, 0, 4, 4, 4, 4, 4, 4, 4, 4, 3, 4, 4, 4, 4, 0, 4, 4, 10, 4, 3, 2, 10, 1, 2, 5, 5, 10, 1, 9, 1, 5, 5, 5, 5, 5, 1, 5, 5, 5, 5, 5, 5, 4, 5, 10, 6, 6, 3, 4, 3, 4, 7, 1, 4, 8, 2, 8, 8, 1, 2, 0, 9, 9, 9, 9, 9, 9, 6, 10, 9, 9, 9, 9, 9, 9, 9, 10, 9, 2, 9, 9, 9, 9, 9, 9, 9, 9, 9, 9, 9, 9, 9, 9, 9, 9, 9, 9, 9, 9, 9, 9, 9, 9, 9, 9, 0, 9, 9, 9, 10, 9, 10, 9, 9, 10, 9, 9, 9, 9, 10, 9, 9, 10, 10, 9, 9, 9, 2, 2, 9, 9, 9, 9, 9, 9, 9, 8, 9, 9, 1, 5, 9, 9, 9, 9, 9, 9, 9, 9, 9, 9, 9, 9, 9, 5, 10, 9, 10, 1, 9, 9, 9, 9, 9, 1, 9, 9, 9, 9, 9, 9, 9, 9, 9, 9, 9, 9, 9, 9, 9, 9, 3, 10, 2, 10, 9, 9, 10, 5, 4, 10, 4, 9, 10, 9, 9, 2, 9, 10, 10, 10, 10, 1, 10, 10, 10, 10, 9, 1, 9, 10, 9, 10, 10, 9, 10, 10, 10, 10, 10, 9, 10, 10, 9, 10, 4, 1, 10, 1, 1, 10, 10, 10, 2, 9, 9, 10, 10, 10, 4, 10])
_uv = me_firefox.uv_layers.new(name='UVMap')
_uv.uv.foreach_set('vector', [1.0, 0.0, 1.0, 0.0, 1.0, 0.0, 1.0, 0.0, 0.0, 0.0, 1.0, 0.0, 1.0, 1.0, 0.0, 1.0, 0.01294, -0.1495, 0.229, -0.1495, 0.2298, 0.7618, 0.01294, 0.7626, 0.5, 0.0, 0.75, 0.0, 0.75, 0.05554, 0.5, 0.05554, 1.0, 0.0, 1.0, 0.0, 1.0, 0.0, 1.0, 0.0, 1.0, 1.0, 0.0, 1.0, 0.0, 0.0, 1.0, 0.0, 0.7794, 0.5031, 0.7763, 0.7798, 0.4987, 0.7829, 0.4986, 0.5031, 0.4986, 0.5031, 0.4987, 0.2232, 0.7763, 0.2263, 0.7794, 0.5031, 0.2215, 0.7798, 0.4988, 0.7829, 0.4987, 0.5031, 0.2184, 0.5031, 0.4987, 0.2232, 0.4986, 0.5031, 0.2183, 0.5031, 0.2214, 0.2263, 1.0, 0.0, 1.0, 1.0, 0.7624, 1.0, 0.7623, 0.0, 0.4986, 0.5031, 0.4987, 0.7829, 0.2214, 0.7798, 0.2183, 0.5031, 0.4987, 0.5031, 0.7794, 0.5031, 0.7764, 0.2263, 0.4988, 0.2232, 0.944, 0.7728, 0.9219, 0.9248, 0.9218, 0.9248, 0.944, 0.7728, 1.0, 0.0, 1.0, 1.0, 0.9062, 1.0, 0.9081, 0.0, 0.05408, 0.2333, 0.07629, 0.0813, 0.07629, 0.0813, 0.05408, 0.2333, 0.7794, 0.5031, 0.7763, 0.2263, 0.944, 0.2333, 0.951, 0.5031, 0.944, 0.2333, 0.7764, 0.2263, 0.7794, 0.5031, 0.951, 0.5031, 0.951, 0.5031, 0.7794, 0.5031, 0.7764, 0.7798, 0.944, 0.7728, 0.08038, 1.014, 0.2753, 1.014, 0.2753, 0.9614, 0.07916, 0.9622, 1.0, 1.0, 0.0, 1.0, 0.0, 0.0, 1.0, 0.0, 0.0, 0.4448, 0.0, 0.2125, 1.0, 0.4448, 1.0, 0.7366, 0.0, 0.4448, 0.0, 0.2125, 1.0, 0.4448, 1.0, 0.7366, 0.8543, 1.0, 0.8562, 0.0, 0.9081, 0.0, 0.9062, 1.0, 0.04706, 0.5031, 0.2184, 0.5031, 0.2215, 0.2263, 0.05408, 0.2333, 0.7763, 0.7798, 0.7693, 0.947, 0.4988, 0.954, 0.4987, 0.7829, 0.4987, 0.7829, 0.4988, 0.954, 0.2286, 0.947, 0.2214, 0.7798, 0.4989, 0.954, 0.7694, 0.947, 0.7764, 0.7798, 0.4988, 0.7829, 0.0, 0.4448, 0.0, 0.2125, 1.0, 0.4448, 1.0, 0.7366, 0.7693, 0.05914, 0.7763, 0.2263, 0.4987, 0.2232, 0.4988, 0.05212, 0.944, 0.2333, 0.951, 0.5031, 0.951, 0.5031, 0.944, 0.2333, 0.05408, 0.7728, 0.047, 0.5031, 0.2183, 0.5031, 0.2214, 0.7798, 0.2216, 0.967, 0.2216, 1.0, 0.1438, 1.0, 0.1438, 0.967, 0.2286, 0.05914, 0.2214, 0.2263, 0.05408, 0.2333, 0.07629, 0.0813, 0.7694, 0.05914, 0.4989, 0.05212, 0.4988, 0.2232, 0.7764, 0.2263, 1.0, 0.5021, 0.7617, 0.5021, 0.7606, 0.0, 1.0, 0.0, 1.0, 0.0, 1.0, 1.0, 0.0, 1.0, 0.0, 0.0, 0.2184, 0.5031, 0.04706, 0.5031, 0.05408, 0.7728, 0.2215, 0.7798, 0.7693, 0.947, 0.9218, 0.9248, 0.9219, 0.9248, 0.7694, 0.947, 0.2286, 0.947, 0.4988, 0.954, 0.4989, 0.954, 0.2286, 0.947, 0.3922, 0.967, 0.3922, 1.0, 0.2216, 1.0, 0.2216, 0.967, 0.2214, 0.2263, 0.2286, 0.05914, 0.4988, 0.05212, 0.4987, 0.2232, 0.944, 0.2333, 0.9218, 0.0813, 0.9219, 0.0813, 0.944, 0.2333, 1.0, 0.0, 0.0, 0.0, 0.0, 0.0, 1.0, 1.0, 0.0, 0.0, 0.0, 0.0, 0.0, 0.0, 0.0, 0.0, 1.0, 1.0, 0.0, 1.0, 0.0, 0.0, 1.0, 0.0, 0.951, 0.5031, 0.944, 0.7728, 0.944, 0.7728, 0.951, 0.5031, 0.2383, 0.4875, 0.2376, 1.0, 0.0, 1.0, 0.0, 0.4875, 0.2286, 0.947, 0.07629, 0.9248, 0.07629, 0.9248, 0.2286, 0.947, 0.8543, 1.0, 0.7765, 1.0, 0.7765, 0.967, 0.8543, 0.967, 0.7694, 0.05914, 0.9219, 0.0813, 0.9218, 0.0813, 0.7693, 0.05914, 0.0, 1.0, 0.0, 0.0, 0.2211, 0.0, 0.2211, 1.0, 0.944, 0.7728, 0.7764, 0.7798, 0.7694, 0.947, 0.9219, 0.9248, 1.0, 1.0, 0.0, 1.0, 0.0, 0.0, 1.0, 0.0, 0.2211, 1.0, 0.2211, 0.0, 0.499, 0.0, 0.499, 1.0, 0.2383, 0.4875, 0.2393, 0.0, 0.5027, 0.0, 0.5016, 0.4875, 0.7732, 0.01697, 0.2405, 0.01184, 0.2363, 0.6574, 0.769, 0.6625, 1.006, 1.003, 1.006, 0.003174, 0.006348, 0.003174, 0.006348, 1.003, 0.2286, 0.947, 0.4989, 0.954, 0.4988, 0.7829, 0.2215, 0.7798, 0.7617, 0.5021, 1.0, 0.5021, 1.0, 1.0, 0.7623, 1.0, 0.7784, 0.0, 0.8562, 0.0, 0.8543, 1.0, 0.7765, 1.0, 0.04706, 0.5031, 0.05408, 0.2333, 0.05408, 0.2333, 0.047, 0.5031, 0.7795, 0.4875, 0.7806, 0.0, 1.0, 0.0, 1.0, 0.4875, 0.2205, 0.5021, 0.2211, 1.0, 0.0, 1.0, 0.0, 0.5021, 0.05408, 0.7728, 0.04706, 0.5031, 0.047, 0.5031, 0.05408, 0.7728, 0.0, 0.0, 0.0, 0.0, 0.0, 0.0, 1.0, 1.0, 0.7617, 0.5021, 0.7623, 1.0, 0.499, 1.0, 0.4984, 0.5021, 0.3922, 0.0, 0.394, 1.0, 0.2235, 1.0, 0.2216, 0.0, 0.7795, 0.4875, 0.7789, 1.0, 0.501, 1.0, 0.5016, 0.4875, 0.7806, 0.0, 0.7795, 0.4875, 0.5016, 0.4875, 0.5027, 0.0, 1.001, 1.014, 0.6341, 1.008, 0.6427, -0.01367, 0.991, -0.004272, 1.0, 1.0, 0.5125, 1.0, 0.4979, 0.0, 0.0, 0.0, 0.4979, 0.0, 0.5125, 1.0, 0.5, 0.4445, 0.75, 0.4445, 0.75, 0.5, 0.5, 0.5, 1.0, 1.0, 0.0, 1.0, 0.0, 0.0, 1.0, 0.0, 1.0, 0.0, 1.0, 1.0, 0.394, 1.0, 0.3922, 0.0, 0.4875, 1.0, 0.5021, 0.0, 1.0, 0.0, 0.5021, 0.0, 0.4875, 1.0, 0.0, 1.0, 0.4988, 0.2232, 0.2215, 0.2263, 0.2184, 0.5031, 0.4987, 0.5031, 0.7763, 0.7798, 0.7794, 0.5031, 0.951, 0.5031, 0.944, 0.7728, 1.0, 0.0, 1.0, 1.0, 0.4875, 1.0, 0.5125, 1.0, 0.0, 1.0, 0.0, 0.0, 0.0, 1.0, 0.0, 0.0, 0.2394, 0.0, 0.2393, 1.0, 0.0, 1.0, 0.0, 0.0, 0.5021, 0.0, 0.4979, 0.0, 1.0, 0.0, 1.0, 1.0, 0.5027, 1.0, 0.5027, 0.0, 0.7806, 0.0, 0.7806, 1.0, 1.0, 0.0, 1.0, 0.0, 1.0, 0.0, 1.0, 0.0, 1.0, 0.0, 1.0, 0.0, 1.0, 0.0, 1.0, 0.0, 1.0, 0.0, 1.0, 0.0, 1.0, 0.0, 1.0, 0.0, 1.0, 0.0, 1.0, 0.0, 1.0, 0.0, 1.0, 0.0, 1.0, 0.0, 1.0, 0.0, 1.0, 0.0, 1.0, 0.0, 1.0, 0.0, 1.0, 0.0, 1.0, 0.0, 1.0, 0.0, 1.0, 0.0, 1.0, 0.0, 1.0, 0.0, 1.0, 0.0, 1.0, 0.0, 1.0, 0.0, 1.0, 0.0, 1.0, 0.0, 1.0, 0.0, 1.0, 0.0, 1.0, 0.0, 1.0, 0.0, 1.0, 0.0, 1.0, 0.0, 1.0, 0.0, 1.0, 0.0, 1.0, 0.0, 1.0, 0.0, 1.0, 0.0, 1.0, 0.0, 0.0, 1.0, 0.0, 0.0, 1.0, 0.0, 1.0, 1.0, 1.0, 0.0, 1.0, 0.0, 1.0, 0.0, 1.0, 0.0, 1.0, 0.0, 1.0, 0.0, 1.0, 0.0, 1.0, 0.0, 1.0, 0.0, 1.0, 0.0, 1.0, 0.0, 1.0, 0.0, 1.0, 0.0, 1.0, 0.0, 1.0, 0.0, 1.0, 0.0, 1.0, 0.0, 1.0, 0.0, 1.0, 0.0, 1.0, 0.0, 1.0, 0.0, 1.0, 0.0, 1.0, 0.0, 1.0, 0.0, 1.0, 0.0, 1.0, 0.0, 1.0, 0.0, 1.0, 0.0, 1.0, 0.0, 1.0, 0.0, 1.0, 0.0, 1.0, 0.0, 1.0, 0.0, 1.0, 0.0, 1.0, 0.0, 1.0, 0.0, 1.0, 0.0, 1.0, 0.0, 1.0, 0.0, 1.0, 0.0, 1.0, 0.0, 1.0, 0.0, 1.0, 0.0, 1.0, 0.0, 1.0, 0.0, 1.0, 0.0, 1.0, 0.0, 1.0, 0.0, 1.0, 0.0, 1.0, 0.0, 0.1556, 0.4901, 0.1556, 0.3695, 0.2313, 0.3695, 0.2313, 0.4901, 1.0, 0.0, 1.0, 0.0, 1.0, 0.0, 1.0, 0.0, 1.0, 0.0, 1.0, 0.0, 1.0, 0.0, 1.0, 0.0, 1.0, 0.0, 1.0, 0.0, 1.0, 0.0, 1.0, 0.0, 1.0, 0.0, 1.0, 0.0, 1.0, 0.0, 1.0, 0.0, 1.0, 0.0, 1.0, 0.0, 1.0, 0.0, 1.0, 0.0, 1.0, 0.0, 1.0, 0.0, 1.0, 0.0, 1.0, 0.0, 1.0, 0.0, 1.0, 0.0, 1.0, 0.0, -22.54, 46.09, 23.33, 46.09, 23.32, 50.01, -22.54, 50.01, 1.0, 0.0, 1.0, 0.0, 1.0, 0.0, 1.0, 0.0, 1.0, 0.0, 1.0, 0.0, 1.0, 0.0, 1.0, 0.0, 1.0, 0.0, 1.0, 0.0, 1.0, 0.0, 1.0, 0.0, 1.0, 0.0, 1.0, 0.0, 1.0, 0.0, 1.0, 0.0, 1.0, 0.0, 1.0, 0.0, 1.0, 0.0, 1.0, 0.0, 1.0, 0.0, 1.0, 0.0, 1.0, 0.0, 1.0, 0.0, 1.0, 0.0, 1.0, 0.0, 1.0, 0.0, 1.0, 0.0, 1.0, 0.0, 1.0, 0.0, 1.0, 0.0, 1.0, 0.0, 1.0, 0.0, 1.0, 0.0, 1.0, 0.0, 1.0, 1.0, 0.0, 1.0, 0.0, 0.0, 1.0, 0.0, 1.0, 0.0, 1.0, 0.0, 1.0, 0.0, 1.0, 0.0, 1.0, 0.0, 1.0, 0.0, 1.0, 0.0, 1.0, 0.0, 1.0, 0.0, 1.0, 0.0, 1.0, 0.0, 1.0, 0.0, 1.0, 0.0, 1.0, 0.0, 1.0, 0.0, 1.0, 0.0, 1.0, 0.0, 1.0, 0.0, 1.0, 0.0, 1.0, 0.0, 1.0, 0.0, 1.0, 0.0, 1.0, 0.0, 1.0, 0.0, 1.0, 0.0, 1.0, 0.0, 1.0, 0.0, 1.0, 0.0, 1.0, 0.0, 1.0, 0.0, 1.0, 0.0, 1.0, 0.0, 1.0, 0.0, 1.0, 0.0, 1.0, 0.0, 1.0, 0.0, 1.0, 0.0, 1.0, 0.0, 1.0, 0.0, 1.0, 0.0, 1.0, 0.0, 1.0, 0.0, 1.0, 0.0, 1.0, 0.0, 1.0, 0.0, 1.0, 0.0, 1.0, 0.0, 1.0, 0.0, 0.75, 0.8333, 0.5, 0.8333, 0.5, 0.7778, 0.75, 0.7778, 1.0, 0.0, 1.0, 0.0, 1.0, 0.0, 1.0, 0.0, 1.0, 0.0, 1.0, 0.0, 1.0, 0.0, 1.0, 0.0, 1.0, 0.0, 1.0, 0.0, 1.0, 0.0, 1.0, 0.0, 0.09595, -0.2335, 0.09595, -0.2369, 0.06207, -0.2369, 0.06207, -0.2335, 1.0, 0.0, 1.0, 1.0, 0.0, 1.0, 0.0, 0.0, 1.0, 0.0, 1.0, 0.0, 1.0, 0.0, 1.0, 0.0, 1.0, 0.0, 1.0, 0.0, 1.0, 0.0, 1.0, 0.0, 1.0, 0.0, 1.0, 0.0, 1.0, 0.0, 1.0, 0.0, 1.0, 0.0, 1.0, 0.0, 1.0, 0.0, 1.0, 0.0, 0.0, 0.0, 1.0, 0.0, 1.0, 1.0, 0.0, 1.0, 1.0, 0.0, 1.0, 0.0, 1.0, 0.0, 1.0, 0.0, 1.0, 0.0, 1.0, 0.0, 1.0, 0.0, 1.0, 0.0, 1.0, 0.0, 1.0, 0.0, 1.0, 0.0, 1.0, 0.0, 1.0, 0.0, 1.0, 0.0, 1.0, 0.0, 1.0, 0.0, 0.0, 0.0, 1.0, 0.0, 1.0, 1.0, 0.0, 1.0, 1.0, 0.0, 1.0, 0.0, 1.0, 0.0, 1.0, 0.0, 1.0, 0.0, 1.0, 0.0, 1.0, 0.0, 1.0, 0.0, 1.0, 0.0, 1.0, 0.0, 1.0, 0.0, 1.0, 0.0, 1.0, 0.0, 1.0, 0.0, 1.0, 0.0, 1.0, 0.0, 1.0, 0.0, 1.0, 0.0, 1.0, 0.0, 1.0, 0.0, 1.0, 0.0, 1.0, 0.0, 1.0, 0.0, 1.0, 0.0, 1.0, 0.0, 1.0, 0.0, 1.0, 0.0, 1.0, 0.0, 1.0, 0.0, 1.0, 0.0, 1.0, 0.0, 1.0, 0.0, 1.0, 0.0, 1.0, 0.0, 1.0, 0.0, 1.0, 0.0, 1.0, 0.0, 1.0, 0.0, 1.0, 0.0, 1.0, 0.0, 1.0, 0.0, 1.0, 0.0, 1.0, 0.0, 1.0, 0.0, 1.0, 0.0, 1.0, 0.0, 1.0, 0.0, 1.0, 0.0, 1.0, 0.0, 1.0, 0.0, 1.0, 0.0, 1.0, 0.0, 1.0, 0.0, 1.0, 0.0, 1.0, 0.0, 0.0, 0.0, 1.0, 0.0, 1.0, 1.0, 0.0, 1.0, 1.0, 0.0, 1.0, 0.0, 1.0, 0.0, 1.0, 0.0, 1.0, 0.0, 1.0, 0.0, 1.0, 0.0, 1.0, 0.0, 1.0, 0.0, 1.0, 0.0, 1.0, 0.0, 1.0, 0.0, 1.0, 0.0, 1.0, 0.0, 1.0, 0.0, 1.0, 0.0, 1.0, 0.0, 1.0, 0.0, 1.0, 0.0, 1.0, 0.0, 1.0, 0.0, 1.0, 0.0, 1.0, 0.0, 1.0, 0.0, 1.0, 0.0, 1.0, 0.0, 1.0, 0.0, 1.0, 0.0, 1.0, 0.0, 1.0, 0.0, 1.0, 0.0, 1.0, 0.0, 1.0, 0.0, 1.0, 0.0, 1.0, 0.0, 1.0, 0.0, 1.0, 0.0, 1.0, 0.0, 1.0, 0.0, 1.0, 0.0, 1.0, 0.0, 1.0, 0.0, 1.0, 0.0, 1.0, 0.0, 1.0, 0.0, 1.0, 0.0, 1.0, 0.0, 1.0, 0.0, 1.0, 0.0, 1.0, 0.0, 1.0, 0.0, 1.0, 0.0, 1.0, 0.0, 1.0, 0.0, 1.0, 0.0, 1.0, 0.0, 1.0, 0.0, 1.0, 0.0, 1.0, 0.0, 1.0, 0.0, 1.0, 0.0, 1.0, 0.0, 1.0, 0.0, 1.0, 0.0, 1.0, 0.0, 1.0, 0.0, 1.0, 0.0, 1.0, 0.0, 1.0, 0.0, 1.0, 0.0, 1.0, 0.0, 1.0, 0.0, 1.0, 0.0, 1.0, 0.0, 1.0, 0.0, 1.0, 0.0, 1.0, 0.0, 1.0, 0.0, 1.0, 0.0, 1.0, 0.0, 1.0, 0.0, 1.0, 0.0, 1.0, 0.0, 1.0, 0.0, 1.0, 0.0, 1.0, 0.0, 1.0, 0.0, 1.0, 0.0, 1.0, 0.0, 1.0, 0.0, 1.0, 0.0, 1.0, 0.0, 1.0, 0.0, 1.0, 0.0, 1.0, 0.0, 1.0, 0.0, 1.0, 0.0, 1.0, 0.0, 1.0, 0.0, 1.0, 0.0, 1.0, 0.0, 1.0, 0.0, 1.0, 0.0, 1.0, 0.0, 1.0, 0.0, 1.0, 0.0, 1.0, 0.0, 1.0, 0.0, 1.0, 0.0, 1.0, 0.0, 1.0, 0.0, 1.0, 0.0, 1.0, 0.0, 0.14, 0.4901, 0.14, 0.3695, 0.1556, 0.3695, 0.1556, 0.4901, 1.0, 0.0, 1.0, 0.0, 1.0, 0.0, 1.0, 0.0, 0.0, 0.0, 1.0, 0.0, 1.0, 1.0, 0.0, 1.0, 1.0, 0.0, 1.0, 0.0, 1.0, 0.0, 1.0, 0.0, 1.0, 0.0, 1.0, 0.0, 1.0, 0.0, 1.0, 0.0, 0.0, 1.0, 0.0, 0.0, 1.0, 0.0, 1.0, 1.0, 1.0, 0.0, 1.0, 0.0, 1.0, 0.0, 1.0, 0.0, 1.0, 0.0, 1.0, 0.0, 1.0, 0.0, 1.0, 0.0, 1.0, 0.0, 1.0, 0.0, 1.0, 0.0, 1.0, 0.0, 1.0, 0.0, 1.0, 0.0, 1.0, 0.0, 1.0, 0.0, 1.0, 0.0, 1.0, 0.0, 1.0, 0.0, 1.0, 0.0, 1.0, 0.0, 1.0, 0.0, 1.0, 0.0, 1.0, 0.0, 1.0, 0.0, 1.0, 0.0, 1.0, 0.0, 1.0, 0.0, 1.0, 0.0, 1.0, 0.0, 1.0, 0.0, 1.0, 0.0, 1.0, 0.0, 1.0, 0.0, 1.0, 0.0, 1.0, 0.0, 1.0, 0.0, 1.0, 0.0, 1.0, 0.0, 1.0, 0.0, 1.0, 0.0, 1.0, 0.0, 1.0, 0.0, 1.0, 0.0, 1.0, 0.0, 1.0, 0.0, 1.0, 0.0, 1.0, 0.0, 1.0, 0.0, 1.0, 0.0, 1.0, 0.0, 1.0, 0.0, 0.0, 0.0, 1.0, 0.0, 1.0, 1.0, 0.0, 1.0, 1.0, 0.0, 1.0, 0.0, 1.0, 0.0, 1.0, 0.0, 1.0, 0.0, 1.0, 0.0, 1.0, 0.0, 1.0, 0.0, 0.302, 0.01117, 0.6388, 0.00885, 0.6385, 0.9882, 0.3017, 0.9905, 1.0, 0.0, 1.0, 0.0, 1.0, 0.0, 1.0, 0.0, 1.0, 1.0, 0.0, 1.0, 0.0, 0.0, 1.0, 0.0, 0.4984, 0.5021, 0.4973, 0.0, 0.7606, 0.0, 0.7617, 0.5021, 0.03424, 0.5949, 0.03424, 0.5341, 0.08704, 0.5341, 0.08704, 0.5949, 0.7794, 0.5031, 0.4987, 0.5031, 0.4988, 0.7829, 0.7764, 0.7798, 0.0, 0.4875, 0.0, 0.0, 0.2393, 0.0, 0.2383, 0.4875, 0.0, 0.0, 0.0, 0.0, 0.0, 0.0, 0.0, 0.0, -0.7186, -0.2908, -0.779, -0.3231, -0.7869, -0.3942, 0.6078, 0.0, 0.7784, 0.0, 0.7765, 1.0, 0.606, 1.0, 0.9219, 0.0813, 0.7694, 0.05914, 0.7764, 0.2263, 0.944, 0.2333, 1.0, 0.8889, 0.75, 0.8889, 0.75, 0.8333, 1.0, 0.8333, 0.2286, 0.05914, 0.07629, 0.0813, 0.07629, 0.0813, 0.2286, 0.05914, 0.0, 0.04797, 0.0, 0.05389, 0.0, 0.0, 0.0, 0.9462, 0.0, 0.04797, 0.0, 1.0, 1.0, 0.0, 0.0, 0.0, 0.0, 0.0, -0.7869, -0.3942, -0.7307, -0.4062, -0.7186, -0.2908, 0.0, 0.0, 0.0, 0.0, 0.0, 0.0, 0.05408, 0.7728, 0.07629, 0.9248, 0.07629, 0.9248, 0.05408, 0.7728, 0.0, 0.0, 0.0, 0.0, 0.0, 1.0, 0.0, 0.0, 0.0, 1.0, 1.0, 1.0, 0.0, 0.04797, 0.0, 0.0, 0.0, 1.0, 0.0, 0.04797, 0.0, 0.04797, 0.0, 0.0, 0.0, 0.04797, 0.0, 0.0, 0.0, 0.0, 0.0, 0.04797, 0.0, 0.0, 0.0, 0.0, 1.0, 0.0, 1.0, 0.0, 1.0, 0.0, 1.0, 0.0, 39.88, -39.66, 23.33, 46.09, -22.54, 46.09, -39.09, -39.66, 0.6152, 0.8535, 0.6152, 0.8878, 0.9296, 0.8851, 0.9864, 0.8531, -0.7821, -0.3062, -0.7722, -0.3956, -0.7284, -0.3862, -0.7284, -0.3862, -0.7348, -0.3312, -0.7821, -0.3062, 1.0, 0.0, 1.0, 0.0, 1.0, 0.0, 1.0, 0.0, 1.0, 0.0, 1.0, 0.0, 1.0, 0.0, 1.0, 0.0, 1.0, 0.0, 1.0, 0.0, 1.0, 0.0, 1.0, 0.0, 1.0, 0.0, 1.0, 0.0, 1.0, 0.0, 1.0, 0.0, 1.0, 1.0, 0.0, 1.0, 0.0, 0.0, 1.0, 0.0, 0.047, 0.5031, 0.05408, 0.2333, 0.2214, 0.2263, 0.2183, 0.5031, 1.0, 0.0, 1.0, 0.0, 1.0, 0.0, 1.0, 0.0, 0.769, 0.6582, 0.2402, 0.6585, 0.2436, 0.00354, 0.7725, 0.003235, 0.2205, 0.5021, 0.2194, 0.0, 0.4973, 0.0, 0.4984, 0.5021, 0.3825, 0.09167, 0.4416, 0.4689, 0.5886, 0.4544, 0.6396, 0.09167, 0.7678, 1.002, 0.2482, 0.9982, 0.25, 0.6648, 0.7696, 0.6686, 0.7694, 0.947, 0.4989, 0.954, 0.4988, 0.954, 0.7693, 0.947, 0.2376, 1.0, 0.2383, 0.4875, 0.5016, 0.4875, 0.501, 1.0, 1.0, 1.0, 0.0, 1.0, 0.0, 0.0, 1.0, 0.0, 0.75, 0.9445, 0.5, 0.9445, 0.5, 0.8889, 0.75, 0.8889, 0.5, 0.1667, 0.75, 0.1667, 0.75, 0.2222, 0.5, 0.2222, 0.5, 0.5, 0.75, 0.5, 0.75, 0.5555, 0.5, 0.5555, 0.5, 0.8889, 0.25, 0.8889, 0.25, 0.8333, 0.5, 0.8333, 0.5, 0.7778, 0.25, 0.7778, 0.25, 0.7222, 0.5, 0.7222, 0.75, 1.0, 0.5, 1.0, 0.5, 0.9445, 0.75, 0.9445, -39.16, -33.26, -22.54, 50.01, 23.32, 50.01, 39.94, -33.26, 0.05231, -0.236, 0.06207, -0.2369, 0.09595, -0.2369, 0.08081, -0.236, 0.5, 0.1667, 0.25, 0.1667, 0.25, 0.1111, 0.5, 0.1111, 0.75, 0.2222, 1.0, 0.2222, 1.0, 0.2778, 0.75, 0.2778, 0.25, 0.1667, 0.5, 0.1667, 0.5, 0.2222, 0.25, 0.2222, 0.75, 0.5555, 1.0, 0.5555, 1.0, 0.6111, 0.75, 0.6111, 0.5, 0.6667, 0.75, 0.6667, 0.75, 0.7222, 0.5, 0.7222, 0.75, 0.6111, 1.0, 0.6111, 1.0, 0.6667, 0.75, 0.6667, 0.5, 0.6111, 0.75, 0.6111, 0.75, 0.6667, 0.5, 0.6667, 0.04865, 0.8212, 0.07703, 0.8212, 0.07703, 0.8056, 0.04865, 0.8056, 0.5, 0.8333, 0.25, 0.8333, 0.25, 0.7778, 0.5, 0.7778, 0.4984, 0.5021, 0.499, 1.0, 0.2211, 1.0, 0.2205, 0.5021, 0.75, 0.9445, 1.0, 0.9445, 1.0, 1.0, 0.75, 1.0, 0.75, 0.5, 1.0, 0.5, 1.0, 0.5555, 0.75, 0.5555, 0.0, 0.0, 0.25, 0.0, 0.25, 0.05554, 0.0, 0.05554, 0.5, 0.6667, 0.25, 0.6667, 0.25, 0.6111, 0.5, 0.6111, 0.25, 0.1111, 0.0, 0.1111, 0.0, 0.05554, 0.25, 0.05554, 1.0, 0.2222, 0.75, 0.2222, 0.75, 0.1667, 1.0, 0.1667, 0.25, 0.8333, 0.0, 0.8333, 0.0, 0.7778, 0.25, 0.7778, 0.5, 0.6111, 0.25, 0.6111, 0.25, 0.5555, 0.5, 0.5555, 0.0, 0.2222, 0.25, 0.2222, 0.25, 0.2778, 0.0, 0.2778, 0.5, 0.2778, 0.25, 0.2778, 0.25, 0.2222, 0.5, 0.2222, 0.5, 0.2222, 0.75, 0.2222, 0.75, 0.2778, 0.5, 0.2778, 0.25, 0.3333, 0.5, 0.3333, 0.5, 0.3889, 0.25, 0.3889, 1.0, 0.7778, 0.75, 0.7778, 0.75, 0.7222, 1.0, 0.7222, 0.75, 0.3333, 1.0, 0.3333, 1.0, 0.3889, 0.75, 0.3889, 0.25, 0.4445, 0.0, 0.4445, 0.0, 0.3889, 0.25, 0.3889, 0.75, 0.0, 1.0, 0.0, 1.0, 0.05554, 0.75, 0.05554, 0.75, 0.7778, 1.0, 0.7778, 1.0, 0.8333, 0.75, 0.8333, 0.0, 0.5555, 0.25, 0.5555, 0.25, 0.6111, 0.0, 0.6111, 0.75, 0.1111, 1.0, 0.1111, 1.0, 0.1667, 0.75, 0.1667, 0.25, 0.6667, 0.0, 0.6667, 0.0, 0.6111, 0.25, 0.6111, 0.25, 1.0, 0.0, 1.0, 0.0, 0.9445, 0.25, 0.9445, 0.5, 0.05554, 0.25, 0.05554, 0.25, 0.0, 0.5, 0.0, 0.5, 0.4445, 0.25, 0.4445, 0.25, 0.3889, 0.5, 0.3889, 0.0, 0.4445, 0.25, 0.4445, 0.25, 0.5, 0.0, 0.5, 0.75, 0.3333, 0.5, 0.3333, 0.5, 0.2778, 0.75, 0.2778, 0.25, 0.05554, 0.5, 0.05554, 0.5, 0.1111, 0.25, 0.1111, 0.0, 0.0, 1.0, 0.0, 1.0, 1.0, 0.0, 1.0, 0.75, 0.7778, 0.5, 0.7778, 0.5, 0.7222, 0.75, 0.7222, 0.5, 1.0, 0.25, 1.0, 0.25, 0.9445, 0.5, 0.9445, 0.75, 0.3889, 1.0, 0.3889, 1.0, 0.4445, 0.75, 0.4445, 0.04865, 0.8332, 0.07703, 0.8332, 0.07703, 0.8286, 0.04865, 0.8286, 0.75, 0.6667, 1.0, 0.6667, 1.0, 0.7222, 0.75, 0.7222, 0.0, -0.188, 0.1091, -0.188, 0.1091, -0.01672, 0.0, -0.01672, 0.5, 0.5, 0.25, 0.5, 0.25, 0.4445, 0.5, 0.4445, 0.75, 0.2778, 1.0, 0.2778, 1.0, 0.3333, 0.75, 0.3333, 0.04865, 0.8056, 0.07703, 0.8056, 0.07703, 0.7795, 0.04865, 0.7795, 0.75, 0.8889, 1.0, 0.8889, 1.0, 0.9445, 0.75, 0.9445, 0.75, 0.1111, 0.5, 0.1111, 0.5, 0.05554, 0.75, 0.05554, 0.25, 0.6667, 0.5, 0.6667, 0.5, 0.7222, 0.25, 0.7222, 0.5, 0.9445, 0.25, 0.9445, 0.25, 0.8889, 0.5, 0.8889, 0.07703, 0.8212, 0.04865, 0.8212, 0.04865, 0.8286, 0.07703, 0.8286, 1.0, 0.5, 0.75, 0.5, 0.75, 0.4445, 1.0, 0.4445, 0.5, 0.3333, 0.25, 0.3333, 0.25, 0.2778, 0.5, 0.2778, 0.08081, -0.236, 0.08081, -0.2399, 0.05231, -0.2399, 0.05231, -0.236, 0.0, 1.0, 0.0, 0.0, 0.6078, 0.0, 0.606, 1.0, 0.25, 0.3333, 0.0, 0.3333, 0.0, 0.2778, 0.25, 0.2778, 0.0, 0.8333, 0.25, 0.8333, 0.25, 0.8889, 0.0, 0.8889, 0.75, 0.05554, 1.0, 0.05554, 1.0, 0.1111, 0.75, 0.1111, 0.2393, 1.0, 0.2394, 0.0, 0.5027, 0.0, 0.5027, 1.0, 0.7623, 0.0, 0.7624, 1.0, 0.499, 1.0, 0.499, 0.0, 0.25, 0.7778, 0.0, 0.7778, 0.0, 0.7222, 0.25, 0.7222, 0.0, 0.6667, 0.25, 0.6667, 0.25, 0.7222, 0.0, 0.7222, 0.25, 0.5, 0.5, 0.5, 0.5, 0.5555, 0.25, 0.5555, 1.0, 0.0, 1.0, 1.0, 0.0, 1.0, 0.0, 0.0, 1.0, 1.0, 0.0, 1.0, 0.0, 0.0, 1.0, 0.0, 0.0, 0.2125, 1.0, 0.2125, 1.0, 0.4448, 0.0, 0.4448, 0.0, 0.2125, 1.0, 0.2125, 1.0, 0.4448, 0.5935, 0.455, 0.4407, 0.4695, 0.3793, 0.09167, 0.6465, 0.09167, 1.0, 0.7366, 0.0, 0.7366, 0.0, 0.4448, 1.0, 0.7366, 0.0, 0.7366, 0.0, 0.4448, 0.4988, 0.05212, 0.2286, 0.05914, 0.2286, 0.05914, 0.4989, 0.05212, 0.0, 0.9462, 0.0, 1.0, 0.0, 0.0, 0.0, 0.05389, 0.0, 0.7366, 1.0, 0.7366, 1.0, 1.0, 0.0, 1.0, 0.0, 0.7366, 1.0, 0.7366, 1.0, 1.0, 1.0, 1.0, 0.0, 1.0, 0.0, 0.7366, 0.0, 0.7366, 1.0, 0.7366, 1.0, 1.0, 1.0, 1.0, 0.0, 1.0, 0.0, 0.7366, 1.0, 0.7366, 1.0, 1.0, 0.0, 1.0, 0.0, 0.7366, 0.0, 0.2125, 0.0, 0.0, 1.0, 0.0, 1.0, 0.0, 1.0, 0.2125, 0.0, 0.2125, 1.0, 0.0, 1.0, 0.2125, 0.0, 0.2125, 0.0, 0.2125, 0.0, 0.0, 1.0, 0.0, 1.0, 1.0, 0.0, 1.0, 0.0, 0.7366, 1.0, 0.7366, 1.0, 0.0, 1.0, 0.2125, 0.0, 0.2125, 0.0, 0.2125, 0.0, 0.0, 1.0, 0.0, 0.0, 0.0, 0.0, 0.0, 0.0, 0.0, 0.0, 0.0, 0.7765, 1.0, 0.606, 1.0, 0.606, 0.967, 0.7765, 0.967, 0.0, 0.2125, 1.0, 0.2125, 1.0, 0.4448, 1.0, 1.0, 0.9062, 1.0, 0.8543, 0.967, 0.9062, 0.967, 0.2215, 0.7798, 0.05408, 0.7728, 0.07629, 0.9248, 0.2286, 0.947, 1.0, 0.7366, 0.0, 0.7366, 0.0, 0.4448, 1.0, 0.4448, 0.0, 0.2125, 1.0, 0.2125, 1.0, 0.4448, 1.0, 0.7366, 0.0, 0.7366, 0.0, 0.4448, 1.0, 0.4448, 1.0, 0.7366, 0.0, 0.7366, 0.0, 0.4448, 1.0, 0.7366, 0.0, 0.7366, 0.0, 0.4448, 0.7693, 0.947, 0.7763, 0.7798, 0.944, 0.7728, 0.9218, 0.9248, 1.0, 0.7366, 0.0, 0.7366, 0.0, 0.4448, 1.0, 0.4448, 1.0, 0.0, 1.0, 0.2125, 0.0, 0.2125, 0.0, 0.0, 0.0, 0.7366, 1.0, 0.7366, 1.0, 1.0, 1.0, 1.0, 0.0, 1.0, 0.0, 0.7366, 0.0, 0.7366, 1.0, 0.7366, 1.0, 1.0, 1.0, 1.0, 0.0, 1.0, 0.0, 0.7366, 0.0, 0.2125, 0.0, 0.0, 1.0, 0.0, 1.0, 0.0, 1.0, 0.2125, 0.0, 0.2125, 1.0, 0.0, 1.0, 0.2125, 0.0, 0.2125, 0.0, 0.2125, 0.0, 0.0, 1.0, 0.0, 1.0, 0.0, 1.0, 0.2125, 0.0, 0.2125, 0.0, 0.0, 1.0, 0.0, 1.0, 0.2125, 0.0, 0.2125, 0.0, 0.2125, 0.0, 0.0, 1.0, 0.0, 0.0, 0.4448, 0.0, 0.2125, 1.0, 0.4448, 1.0, 0.7366, 0.0, 0.2125, 1.0, 0.2125, 1.0, 0.4448, 0.0, 0.4448, 0.0, 0.2125, 1.0, 0.2125, 1.0, 0.4448, 0.0, 0.0, 1.0, 0.0, 1.0, 1.0, 0.0, 1.0, 0.2282, 0.7726, 0.2274, -0.1495, 0.004211, -0.1495, 0.004211, 0.7734, 1.0, 0.0, 1.0, 1.0, 0.7806, 1.0, 0.7806, 0.0, 0.2216, 0.0, 0.2235, 1.0, 0.1457, 1.0, 0.1438, 0.0, 0.25, 0.5555, 0.0, 0.5555, 0.0, 0.5, 0.25, 0.5, 0.25, 0.9445, 0.0, 0.9445, 0.0, 0.8889, 0.25, 0.8889, 0.2753, 0.9484, 0.08655, 0.9492, 0.01294, 0.7626, 0.0, 0.0, 1.0, 0.0, 0.0, 0.0, 0.0, 0.0, 1.0, 0.0, 1.0, 0.0, 1.0, 0.0, 1.0, 0.0, 0.7765, 0.967, 0.606, 0.967, 0.606, 0.8028, 1.0, 0.0, 1.0, 0.0, 1.0, 0.0, 1.0, 0.0, 0.0, 0.7366, 1.0, 0.7366, 1.0, 1.0, 0.0, 1.0, 0.01294, 0.7626, 0.2298, 0.7618, 0.2753, 0.9484, 0.25, 0.3889, 0.0, 0.3889, 0.0, 0.3333, 0.25, 0.3333, 1.0, 0.7366, 0.0, 0.7366, 0.0, 0.4448, 1.0, 0.4448, 0.7795, 0.4875, 1.0, 0.4875, 1.0, 1.0, 0.7789, 1.0, 0.75, 0.1667, 0.5, 0.1667, 0.5, 0.1111, 0.75, 0.1111, 0.09381, 1.0, 0.0, 1.0, 0.0, 0.0, 0.9062, 1.0, 0.8543, 1.0, 0.8543, 0.967, 1.045, -0.2245, 1.042, -0.2732, 1.093, -0.236, 0.09192, 1.0, 0.09192, 0.967, 0.1438, 0.967, 0.2214, 0.7798, 0.2286, 0.947, 0.07629, 0.9248, 0.05408, 0.7728, 0.9062, 0.967, 0.8543, 0.967, 0.8543, 0.8028, 0.8543, 0.8028, 0.9062, 0.8029, 0.9062, 0.967, 0.08655, 0.9492, 0.2753, 0.9484, 0.2753, 1.0, 0.08655, 1.0, 1.093, -0.236, 1.093, -0.2373, 1.045, -0.2245, 0.75, 0.6111, 0.5, 0.6111, 0.5, 0.5555, 0.75, 0.5555, 0.2286, 0.05914, 0.07629, 0.0813, 0.05408, 0.2333, 0.2215, 0.2263, 0.5, 0.8333, 0.75, 0.8333, 0.75, 0.8889, 0.5, 0.8889, 1.045, -0.2422, 1.045, -0.2245, 1.093, -0.2373, 0.0, 0.2125, 1.0, 0.2125, 1.0, 0.4448, 0.0, 0.4448, 0.09192, 0.967, 0.09192, 1.0, 0.0, 1.0, 0.0, 0.0, 0.09192, 0.0, 0.09381, 1.0, 0.5, 0.3889, 0.75, 0.3889, 0.75, 0.4445, 0.5, 0.4445, 1.042, -0.2732, 1.042, -0.2524, 1.093, -0.2299, 0.0, 1.0, 0.0, 0.967, 0.09192, 0.967, 0.9062, 0.967, 1.0, 0.967, 1.0, 1.0, 1.0, 0.967, 0.9062, 0.967, 0.9062, 0.8029, 0.606, 0.8028, 0.7765, 0.8028, 0.7765, 0.967, 0.75, 0.3889, 0.5, 0.3889, 0.5, 0.3333, 0.75, 0.3333, 0.1438, 0.967, 0.1438, 1.0, 0.09192, 1.0, 1.093, -0.2415, 1.093, -0.251, 1.045, -0.251, 0.0, 0.1111, 0.25, 0.1111, 0.25, 0.1667, 0.0, 0.1667, 1.093, -0.2299, 1.093, -0.236, 1.042, -0.2732, 1.0, 0.0, 1.0, 0.0, 1.0, 0.0, 1.0, 0.0, 0.4989, 0.05212, 0.2286, 0.05914, 0.2215, 0.2263, 0.4988, 0.2232, 1.045, -0.251, 1.045, -0.2422, 1.093, -0.2415, 0.9218, 0.0813, 0.944, 0.2333, 0.7763, 0.2263, 0.7693, 0.05914, 0.4989, 0.05212, 0.7694, 0.05914, 0.7693, 0.05914, 0.4988, 0.05212, 0.8543, 0.967, 0.7765, 0.967, 0.7765, 0.8028, 1.093, -0.2373, 1.093, -0.2415, 1.045, -0.2422, 0.7765, 0.8028, 0.8543, 0.8028, 0.8543, 0.967, 0.0, 0.5021, 0.0, 0.0, 0.2194, 0.0, 0.2205, 0.5021, 0.0, 0.1667, 0.25, 0.1667, 0.25, 0.2222, 0.0, 0.2222, 0.0, 0.2125, 1.0, 0.2125, 1.0, 0.4448, 0.0, 0.4448, 0.2282, 0.7726, 0.004211, 0.7734, 0.07916, 0.9622, 0.07916, 0.9622, 0.2753, 0.9614, 0.2282, 0.7726, 0.9062, 0.8029, 1.0, 0.8029, 1.0, 0.967, 1.0, 0.0, 1.0, 0.0, 1.0, 0.0, 1.0, 0.0, 0.09381, 1.0, 0.09192, 0.0, 0.1438, 0.0, 0.1457, 1.0])
me_firefox.materials.append(mat_firefoxmarquee)
me_firefox.materials.append(mat_firefoxmonitor)
me_firefox.materials.append(mat_firefoxbezel)
me_firefox.materials.append(mat_firefoxblack1)
me_firefox.materials.append(mat_firefoxblackmarqcyl)
me_firefox.materials.append(mat_firefoxmonitorcaseblack)
me_firefox.materials.append(mat_irobotgrill)
me_firefox.materials.append(mat_firefoxmonitorglass)
me_firefox.materials.append(mat_firefoxcontroller)
me_firefox.materials.append(mat_firefoxblackbuttons)
me_firefox.materials.append(mat_firefoxbase)
me_firefox.use_remesh_fix_poles = True
me_firefox.use_remesh_preserve_attributes = False
me_firefox.update()

# ---- objects
ob_firefox = bpy.data.objects.new('firefox', me_firefox)

# ---- transforms, parenting, visibility, modifiers, constraints
ob_firefox.location = (0.0, 0.0, 1.187)
ob_firefox.rotation_euler = (1.571, 0.0, 0.0)
_m = ob_firefox.modifiers.new('Auto Smooth', 'NODES')
_m.node_group = ng_auto_smooth
_gi = [s.identifier for s in ng_auto_smooth.interface.items_tree if s.item_type == 'SOCKET' and s.in_out == 'INPUT']
_m[_gi[1]] = 1.047  # Angle
_m = ob_firefox.modifiers.new('WeightedNormal', 'WEIGHTED_NORMAL')
_m.keep_sharp = True

# ---- collection membership
scene.collection.objects.link(ob_firefox)

# ---- scene / render settings (as saved in the file)
scene.frame_start = 1; scene.frame_end = 250; scene.frame_set(1)
scene.render.engine = 'BLENDER_EEVEE_NEXT'
scene.cycles.use_denoising = False
scene.cycles.samples = 128
scene.cycles.sampling_pattern = 'TABULATED_SOBOL'
scene.cycles.use_adaptive_sampling = False
scene.cycles.use_light_tree = False
scene.view_settings.view_transform = 'Filmic'
bpy.context.view_layer.update()

# ---- added for rendering (the .blend has no active camera and no usable light): camera, sun
cam_auto = bpy.data.cameras.new('AutoCamera')
cam_auto.lens = 50.0
cam_auto.sensor_width = 36.0
cam_auto.clip_end = 1000.0
ob_auto_camera = bpy.data.objects.new('AutoCamera', cam_auto)
scene.collection.objects.link(ob_auto_camera)
ob_auto_camera.location = (1.96646, -2.12997, 2.45743)
ob_auto_camera.rotation_euler = (1.09748, -7.21219e-08, 0.694738)
scene.camera = ob_auto_camera
light_auto_sun = bpy.data.lights.new('AutoSun', 'SUN')
light_auto_sun.energy = 3.0
light_auto_sun.angle = 0.0523599
ob_auto_sun = bpy.data.objects.new('AutoSun', light_auto_sun)
scene.collection.objects.link(ob_auto_sun)
ob_auto_sun.rotation_euler = (0.872665, 0.174533, 0.523599)
bpy.context.view_layer.update()
